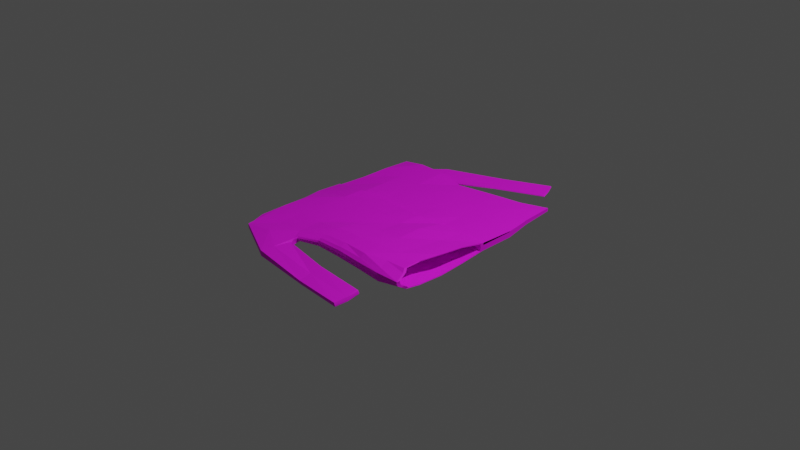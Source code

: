 # Source: jacket.blend  (saved by Blender 2.80.75; exported with 4.5.12 LTS)
import bpy
from mathutils import Matrix  # noqa: F401  (used for matrix-valued properties, if any)

bpy.ops.wm.read_factory_settings(use_empty=True)
scene = bpy.context.scene
scene.name = 'Scene'

# ---- collections
col_collection = bpy.data.collections.new('Collection'); scene.collection.children.link(col_collection)

# ---- images (referenced by path relative to the original .blend; pixels are not part of the script)
import os
ASSET_DIR = os.environ.get("B2B_ASSET_DIR", "")  # directory of the original .blend (textures are referenced by path, not embedded)
HERE = os.path.dirname(os.path.abspath(__file__))  # packed textures are extracted next to this script under _unpacked/

def load_image(name, relpath, width, height, colorspace="sRGB"):
    """Load a texture the original file referenced (path relative to the .blend, or extracted next to this script)."""
    p = next((c for c in (os.path.join(HERE, relpath), os.path.join(ASSET_DIR, relpath)) if relpath and os.path.exists(c)), "")
    if p:
        img = bpy.data.images.load(p, check_existing=True)
        img.name = name
    else:  # same state as the original file: an image datablock whose file is absent (Cycles renders it pink)
        img = bpy.data.images.new(name, width, height)
        img.source = "FILE"
        img.filepath = "//" + (relpath or name)
    img.colorspace_settings.name = colorspace
    return img
img_jacket_png = load_image('jacket.png', 'jacket.png', 1024, 1024, 'sRGB')

# ---- materials (node trees are filled in below, after node groups)
mat_material = bpy.data.materials.new('Material')
mat_material.alpha_threshold = 0.0
mat_material.use_transparent_shadow = False
mat_material.line_color = (0.0, 0.0, 0.0, 1.0)

# ---- material node trees
mat_material.use_nodes = True; mat_material.node_tree.nodes.clear()
_N = mat_material.node_tree.nodes; _L = mat_material.node_tree.links
n0 = _N.new('ShaderNodeOutputMaterial'); n0.name = 'Material Output'; n0.location = (300, 300)
n1 = _N.new('ShaderNodeBsdfPrincipled'); n1.name = 'Principled BSDF'; n1.location = (10, 300)
n1.distribution = 'GGX'
n1.subsurface_method = 'BURLEY'
n1.inputs[2].default_value = 0.7571
n1.inputs[3].default_value = 1.45
n1.inputs[13].default_value = 0.5159
n1.inputs[27].default_value = (0.0, 0.0, 0.0, 1.0)
n1.inputs[28].default_value = 1.0
n2 = _N.new('ShaderNodeTexImage'); n2.name = 'Image Texture'; n2.location = (-280, 280)
n2.image = img_jacket_png
_L.new(n1.outputs[0], n0.inputs[0])
_L.new(n2.outputs[0], n1.inputs[0])
n0.is_active_output = True

# ---- world
world_world = bpy.data.worlds.new('World'); scene.world = world_world
world_world.use_nodes = True; world_world.node_tree.nodes.clear()
_N = world_world.node_tree.nodes; _L = world_world.node_tree.links
n0 = _N.new('ShaderNodeOutputWorld'); n0.name = 'World Output'; n0.location = (300, 300)
n1 = _N.new('ShaderNodeBackground'); n1.name = 'Background'; n1.location = (10, 300)
n1.inputs[0].default_value = (0.05088, 0.05088, 0.05088, 1.0)
_L.new(n1.outputs[0], n0.inputs[0])
n0.is_active_output = True
world_world.color = (0.05088, 0.05088, 0.05088)
world_world.use_sun_shadow = False
world_world.sun_shadow_jitter_overblur = 0.0

# ---- cameras
cam_camera = bpy.data.cameras.new('Camera')
cam_camera.clip_end = 100.0
cam_camera.ortho_scale = 7.314

# ---- lights
light_light = bpy.data.lights.new('Light', 'POINT')
light_light.transmission_factor = 0.0
light_light.energy = 1000.0
light_light.shadow_soft_size = 0.1
light_light.shadow_maximum_resolution = 0.006
light_light.use_absolute_resolution = True

# ---- meshes
me_cube = bpy.data.meshes.new('Cube')
me_cube.from_pydata([(0.8947, 1.26, -0.009977), (0.8947, 1.26, -0.01793), (0.921, -0.8039, 0.09682), (0.9801, -0.8407, -0.08117), (-1.015, 1.068, -0.01607), (-1.014, 1.066, -0.02365), (-0.9333, -0.977, 0.03981), (-0.9661, -0.9685, -0.04733), (-0.9987, 0.742, -0.02013), (-1.013, 0.4524, -0.04204), (-1.071, 0.1565, -0.08546), (-1.058, -0.1319, -0.07289), (-0.9263, -0.4045, -0.04677), (-0.9342, -0.6842, -0.04138), (0.609, 1.162, -0.01793), (0.3835, 1.126, -0.01793), (0.1442, 1.084, -0.01793), (-0.1415, 1.028, -0.01795), (-0.4581, 1.069, 0.0108), (-0.7601, 1.065, 0.01313), (0.8947, 1.26, -0.01111), (0.8947, 1.26, -0.01225), (0.8947, 1.26, -0.01338), (0.8947, 1.26, -0.01452), (0.8947, 1.26, -0.01566), (0.8947, 1.26, -0.01679), (-0.9891, -0.9776, -0.03189), (-0.9955, -0.9828, -0.01793), (-0.9976, -0.9848, -0.005184), (-0.9974, -0.9855, 0.007065), (-0.9941, -0.9852, 0.01918), (-0.9809, -0.9834, 0.03083), (0.9495, -0.8455, 0.07244), (0.9973, -0.9695, 0.04561), (0.9941, -0.9674, 0.01722), (0.9938, -0.9506, -0.00793), (0.9952, -0.9091, -0.03322), (0.9881, -0.8676, -0.05977), (-1.015, 1.068, -0.01724), (-1.015, 1.068, -0.01839), (-1.015, 1.068, -0.0195), (-1.015, 1.068, -0.02059), (-1.015, 1.067, -0.02164), (-1.015, 1.067, -0.02266), (0.6946, -0.8126, 0.09223), (0.459, -0.8755, 0.101), (0.1612, -0.848, 0.08652), (-0.1346, -0.8468, 0.06643), (-0.4084, -0.9577, 0.04475), (-0.7068, -0.9724, 0.03169), (0.9411, 0.8762, 0.01966), (1.001, 0.5543, 0.03367), (1.001, 0.1705, 0.04181), (0.9934, -0.1131, 0.09395), (0.9776, -0.3889, 0.1109), (0.9153, -0.6193, 0.09697), (-0.7105, -0.9687, -0.04987), (-0.4073, -0.9471, -0.04872), (-0.1339, -0.8381, -0.04855), (0.1529, -0.8465, -0.06446), (0.4378, -0.8624, -0.07592), (0.7197, -0.8825, -0.08193), (-0.9777, -0.6859, 0.04121), (-0.9807, -0.4042, 0.03446), (-1.101, -0.1444, -0.01094), (-1.104, 0.151, -0.02241), (-1.033, 0.4477, -0.00471), (-0.9987, 0.742, 0.01966), (-0.7674, 1.077, 0.01939), (-0.4608, 1.079, 0.01705), (-0.1415, 1.028, -0.009997), (0.1442, 1.084, -0.009977), (0.3835, 1.126, -0.009977), (0.609, 1.162, -0.009977), (0.9966, -0.6788, -0.09595), (0.9968, -0.3949, -0.1055), (1.0, -0.1143, -0.07884), (1.001, 0.1705, -0.04223), (1.001, 0.5543, -0.03414), (0.9411, 0.8762, -0.02013), (-0.7617, 1.067, 0.0139), (-0.4588, 1.071, 0.0115), (-0.1415, 1.028, -0.01681), (0.1442, 1.084, -0.01679), (0.3835, 1.126, -0.01679), (0.609, 1.162, -0.01679), (-0.7631, 1.07, 0.01471), (-0.4594, 1.073, 0.01227), (-0.1415, 1.028, -0.01568), (0.1442, 1.084, -0.01566), (0.3835, 1.126, -0.01566), (0.609, 1.162, -0.01566), (-0.7644, 1.072, 0.01555), (-0.4599, 1.075, 0.01311), (-0.1415, 1.028, -0.01454), (0.1442, 1.084, -0.01452), (0.3835, 1.126, -0.01452), (0.609, 1.162, -0.01452), (-0.7655, 1.074, 0.01644), (-0.4603, 1.077, 0.014), (-0.1415, 1.028, -0.01341), (0.1442, 1.084, -0.01338), (0.3835, 1.126, -0.01338), (0.609, 1.162, -0.01338), (-0.7664, 1.075, 0.01737), (-0.4606, 1.078, 0.01496), (-0.1415, 1.028, -0.01227), (0.1442, 1.084, -0.01225), (0.3835, 1.126, -0.01225), (0.609, 1.162, -0.01225), (-0.767, 1.076, 0.01835), (-0.4607, 1.078, 0.01597), (-0.1415, 1.028, -0.01113), (0.1442, 1.084, -0.01111), (0.3835, 1.126, -0.01111), (0.609, 1.162, -0.01111), (0.9411, 0.8762, -0.01445), (1.001, 0.5543, -0.02445), (1.001, 0.1705, -0.03023), (0.6327, 0.1413, -0.02395), (0.6313, -0.6525, -0.02688), (0.6327, 0.1413, -0.02518), (0.9411, 0.8762, -0.008763), (1.001, 0.5543, -0.01477), (1.001, 0.1705, -0.01823), (0.6318, -0.1232, -0.02895), (0.6284, -0.3838, -0.0317), (0.6283, -0.6473, -0.03072), (0.9411, 0.8762, -0.003078), (1.001, 0.5543, -0.005079), (1.001, 0.1705, -0.006234), (0.6106, -0.3782, -0.009407), (0.6253, -0.1221, -0.01116), (0.6326, 0.1413, -0.01653), (0.9411, 0.8762, 0.002606), (1.001, 0.5543, 0.004607), (1.001, 0.1705, 0.005763), (0.627, -0.8612, -0.02425), (0.6257, -0.8997, -0.02165), (0.6259, -0.9153, -0.01906), (0.9411, 0.8762, 0.008291), (1.001, 0.5543, 0.01429), (1.001, 0.1705, 0.01776), (0.6289, -0.9173, -0.01613), (0.5846, -0.8022, -0.01337), (0.5581, -0.7635, -0.01086), (0.9411, 0.8762, 0.01398), (1.001, 0.5543, 0.02398), (1.001, 0.1705, 0.02977), (0.5527, -0.5921, -0.01084), (0.613, -0.7977, -0.02919), (0.6204, -0.8227, -0.02699), (-0.7279, 0.7077, 0.0194), (-0.7129, 0.4562, -0.03414), (-0.7129, 0.1705, -0.04223), (-0.7129, -0.1152, -0.04223), (-0.7129, -0.4009, -0.04223), (-0.7129, -0.6866, -0.04223), (-0.4422, 0.7077, 0.0194), (-0.4272, 0.4562, -0.03414), (-0.4272, 0.1705, -0.04223), (-0.4272, -0.1152, -0.04223), (-0.4272, -0.4009, -0.04223), (-0.4272, -0.6864, -0.04221), (-0.1415, 0.742, -0.02013), (-0.1415, 0.4562, -0.03414), (-0.1415, 0.1705, -0.04223), (-0.1415, -0.1152, -0.04223), (-0.1415, -0.4009, -0.04223), (-0.1413, -0.6813, -0.03104), (0.1442, 0.7979, -0.02013), (0.1442, 0.4562, -0.03414), (0.1442, 0.1705, -0.04223), (0.1442, -0.1152, -0.04223), (0.1442, -0.401, -0.05952), (0.145, -0.6855, -0.06506), (0.3835, 0.84, -0.02013), (0.4299, 0.5121, -0.03414), (0.4299, 0.1705, -0.04223), (0.4246, -0.1168, -0.03122), (0.4297, -0.4017, -0.07362), (0.4298, -0.6863, -0.07374), (0.609, 0.8762, -0.02013), (0.7156, 0.5543, -0.03414), (0.7156, 0.1705, -0.04223), (0.7148, -0.1143, -0.04035), (0.7154, -0.401, -0.07363), (0.7156, -0.6866, -0.074), (-0.9828, -0.6836, -0.03075), (-0.9948, -0.4062, -0.04091), (-1.07, -0.1357, -0.0674), (-1.078, 0.1554, -0.07833), (-1.018, 0.4514, -0.03475), (-0.9987, 0.742, -0.01445), (-0.9948, -0.6836, -0.01848), (-1.017, -0.4074, -0.03163), (-1.08, -0.1386, -0.06055), (-1.085, 0.1545, -0.07065), (-1.022, 0.4503, -0.02756), (-0.9987, 0.742, -0.008763), (-0.9977, -0.6839, -0.006302), (-1.025, -0.4081, -0.0209), (-1.088, -0.1408, -0.0524), (-1.091, 0.1537, -0.06236), (-1.026, 0.4493, -0.02026), (-0.9987, 0.742, -0.003078), (-0.9984, -0.6842, 0.005758), (-1.027, -0.4083, -0.008951), (-1.093, -0.1424, -0.0432), (-1.096, 0.1528, -0.05341), (-1.03, 0.4484, -0.0127), (-0.9987, 0.742, 0.002606), (-0.9986, -0.6847, 0.01786), (-1.024, -0.4078, 0.004412), (-1.097, -0.1434, -0.03314), (-1.102, 0.1515, -0.0335), (-0.9987, 0.742, 0.008291), (-0.9961, -0.6852, 0.02995), (-1.018, -0.4063, 0.0195), (-1.099, -0.1441, -0.02237), (-0.9987, 0.742, 0.01398), (0.7214, -0.9488, -0.06374), (0.4384, -0.9294, -0.05959), (0.1539, -0.916, -0.05115), (-0.1322, -0.9136, -0.04253), (-0.3701, -0.9906, -0.04182), (0.7174, -0.9688, -0.03409), (0.4339, -0.9564, -0.03377), (0.1506, -0.9446, -0.02904), (-0.1342, -0.9434, -0.02533), (-0.3567, -1.012, -0.02863), (0.715, -0.9728, -0.009689), (0.4308, -0.9669, -0.006877), (0.1465, -0.955, -0.003394), (-0.137, -0.954, -0.004287), (-0.3458, -1.03, -0.0114), (0.7145, -0.9732, 0.01219), (0.4319, -0.9665, 0.01655), (0.1457, -0.9553, 0.02175), (-0.138, -0.9553, 0.01667), (-0.3366, -1.043, 0.006817), (0.7178, -0.9646, 0.03404), (0.4361, -0.9581, 0.03931), (0.1517, -0.945, 0.04499), (-0.1364, -0.9461, 0.03566), (-0.3306, -1.048, 0.02388), (0.7344, -0.9171, 0.06411), (0.4503, -0.9248, 0.066), (0.1605, -0.9149, 0.06765), (-0.134, -0.9173, 0.05262), (-0.3335, -1.038, 0.03901), (0.7156, 0.1705, 0.04175), (0.7082, -0.1116, 0.06222), (0.7091, -0.4032, 0.08903), (0.6899, -0.6375, 0.1061), (0.4299, 0.1705, 0.04178), (0.4122, -0.1176, 0.07899), (0.4263, -0.3997, 0.07831), (0.4248, -0.6494, 0.09855), (0.1692, 0.09892, 0.05805), (0.1442, -0.1152, 0.04175), (0.1432, -0.4003, 0.05705), (0.1399, -0.6639, 0.08639), (-0.1226, 0.1291, 0.04846), (-0.1415, -0.1152, 0.04175), (-0.1415, -0.4009, 0.04175), (-0.1393, -0.6706, 0.07471), (-0.4083, 0.1291, 0.04846), (-0.4272, -0.1152, 0.04175), (-0.4272, -0.4009, 0.04175), (-0.4272, -0.6866, 0.04175), (-0.688, 0.09892, 0.05805), (-0.7129, -0.1152, 0.04175), (-0.7129, -0.4009, 0.04175), (-0.7129, -0.6866, 0.04175), (0.9882, -0.8328, -0.05542), (0.9809, -0.8079, -0.07529), (0.9206, -0.6022, 0.09012), (0.9259, -0.7736, 0.08998), (0.9524, -0.8123, 0.06734), (0.9968, -0.9274, 0.04243), (0.9938, -0.9255, 0.01607), (0.9936, -0.9098, -0.007285), (0.9948, -0.8713, -0.03077), (1.001, 0.1312, 0.0389), (0.9932, -0.1322, 0.08731), (0.9785, -0.3883, 0.1031), (0.9962, -0.6575, -0.08901), (0.9963, -0.3939, -0.09792), (0.9997, -0.1333, -0.07313), (1.001, 0.1311, -0.03913), (1.001, 0.1311, -0.02799), (1.001, 0.1311, -0.01685), (1.001, 0.1311, -0.00571), (1.001, 0.1311, 0.005429), (1.001, 0.1311, 0.01657), (1.001, 0.1312, 0.02772), (0.6322, -0.1235, -0.02656), (0.6268, -0.3817, -0.03089), (0.6323, -0.6546, -0.02395), (0.6327, 0.1413, -0.02271), (0.6326, -0.124, -0.02403), (0.6273, -0.3823, -0.02837), (0.6315, -0.6546, -0.02164), (0.6327, 0.1413, -0.02147), (0.6324, -0.1239, -0.02185), (0.6302, -0.3867, -0.0229), (0.6301, -0.6547, -0.0192), (0.6327, 0.1413, -0.02024), (0.632, -0.1235, -0.01963), (0.6295, -0.3875, -0.01953), (0.627, -0.6547, -0.01626), (0.6327, 0.1413, -0.019), (0.6314, -0.123, -0.01736), (0.625, -0.3848, -0.01669), (0.5801, -0.6103, -0.01328), (0.6327, 0.1413, -0.01777), (0.6306, -0.1225, -0.01503), (0.6117, -0.374, -0.0136), (-0.8941, -1.222, 0.02648), (-0.8947, -1.221, 0.03877), (-0.6163, -1.168, 0.05106), (-0.8655, -1.173, -0.04063), (-0.8887, -1.211, -0.02799), (-0.8917, -1.218, -0.01582), (-0.8933, -1.221, -0.00529), (-0.8939, -1.222, 0.004842), (-0.894, -1.222, 0.01528), (-0.3395, -1.081, 0.03213), (-0.6172, -1.161, -0.0452), (-0.336, -1.084, -0.03297), (-0.3325, -1.094, -0.02747), (-0.332, -1.098, -0.01776), (-0.3328, -1.1, -0.006025), (-0.3335, -1.1, 0.005958), (-0.3335, -1.099, 0.01716), (-0.3339, -1.094, 0.02679), (-0.3758, -1.458, 0.01106), (-0.3768, -1.458, 0.02178), (-0.343, -1.325, 0.03068), (-0.3895, -1.447, -0.04879), (-0.3771, -1.457, -0.03678), (-0.3751, -1.458, -0.02598), (-0.3745, -1.458, -0.01671), (-0.3746, -1.458, -0.00783), (-0.3751, -1.458, 0.001292), (-0.3241, -1.14, 0.01758), (-0.3418, -1.328, -0.05356), (-0.3186, -1.14, -0.04735), (-0.3135, -1.138, -0.04163), (-0.3119, -1.138, -0.03184), (-0.3119, -1.138, -0.02008), (-0.3126, -1.138, -0.008115), (-0.3139, -1.137, 0.003031), (-0.3167, -1.137, 0.01254), (0.2656, -1.5, -0.03654), (0.2625, -1.502, -0.02983), (0.2603, -1.367, -0.01011), (0.2622, -1.485, -0.07998), (0.2736, -1.493, -0.0685), (0.2735, -1.495, -0.06074), (0.2723, -1.497, -0.05445), (0.2705, -1.498, -0.04862), (0.2682, -1.499, -0.04275), (0.241, -1.239, 0.01116), (0.2745, -1.36, -0.05473), (0.2588, -1.229, -0.02971), (0.2618, -1.226, -0.0239), (0.2611, -1.226, -0.01681), (0.2587, -1.228, -0.009063), (0.2557, -1.23, -0.001406), (0.2523, -1.231, 0.005511), (0.2479, -1.233, 0.01078), (0.8023, -1.542, -0.0278), (0.8, -1.543, -0.0207), (0.8119, -1.408, -0.007853), (0.7949, -1.529, -0.07125), (0.8069, -1.537, -0.06081), (0.8077, -1.539, -0.05301), (0.8071, -1.54, -0.04655), (0.8059, -1.541, -0.04049), (0.8043, -1.542, -0.03434), (0.8065, -1.278, 0.008908), (0.8211, -1.404, -0.05415), (0.82, -1.271, -0.03426), (0.8215, -1.404, -0.04821), (0.8238, -1.269, -0.02897), (0.821, -1.405, -0.04327), (0.8239, -1.269, -0.02184), (0.8193, -1.406, -0.03481), (0.8224, -1.27, -0.01379), (0.8175, -1.406, -0.02707), (0.8203, -1.271, -0.005756), (0.8158, -1.407, -0.02013), (0.8176, -1.272, 0.001593), (0.8145, -1.407, -0.01418), (0.8137, -1.273, 0.00744), (-0.8894, 0.5991, -0.004553), (-0.919, 0.5869, -0.02879), (-0.9434, 0.5862, -0.02439), (-0.9509, 0.5876, -0.02045), (-0.9533, 0.5877, -0.0169), (-0.953, 0.5874, -0.01352), (-0.9496, 0.5872, -0.01019), (-0.9364, 0.5892, -0.006995), (-0.3907, 0.7639, -0.00228), (-0.6757, 0.6745, -0.006304), (-0.6796, 0.6766, -0.02881), (-0.3879, 0.7622, -0.02821), (-0.3681, 0.8152, -0.0252), (-0.3627, 0.8386, -0.02104), (-0.3583, 0.8576, -0.01586), (-0.354, 0.8719, -0.01051), (-0.3496, 0.8769, -0.005696), (-0.3487, 0.8656, -0.001773), (-0.9383, 0.8425, -0.002362), (-0.9383, 0.8406, 0.0009992), (-0.6588, 0.8872, 0.003856), (-0.8958, 0.8121, -0.02189), (-0.9307, 0.8388, -0.01757), (-0.9356, 0.8432, -0.01407), (-0.9379, 0.8446, -0.01111), (-0.9387, 0.8446, -0.008301), (-0.9386, 0.8438, -0.005429), (-0.3695, 0.9044, -0.002665), (-0.6592, 0.8885, -0.02276), (-0.3685, 0.9135, -0.02049), (-0.3686, 0.9235, -0.01873), (-0.3694, 0.9269, -0.01596), (-0.3705, 0.9272, -0.0127), (-0.3709, 0.9261, -0.009403), (-0.3702, 0.9238, -0.006359), (-0.3688, 0.9186, -0.00382), (-0.5351, 1.245, 0.0002921), (-0.5359, 1.244, 0.003236), (-0.4579, 1.131, 0.00266), (-0.5457, 1.235, -0.01643), (-0.5371, 1.248, -0.01288), (-0.5353, 1.248, -0.009886), (-0.5347, 1.248, -0.007327), (-0.5346, 1.247, -0.004887), (-0.5348, 1.246, -0.002386), (-0.376, 0.9662, -0.005235), (-0.4596, 1.141, -0.02042), (-0.3722, 0.9735, -0.02307), (-0.3665, 0.9728, -0.02153), (-0.3646, 0.9719, -0.01885), (-0.3644, 0.9709, -0.01562), (-0.3648, 0.9696, -0.01233), (-0.3656, 0.968, -0.009281), (-0.3681, 0.9664, -0.006672), (0.04997, 1.512, -0.01012), (0.04667, 1.512, -0.008245), (0.0921, 1.384, -0.006003), (0.0511, 1.501, -0.02242), (0.05927, 1.511, -0.01905), (0.05871, 1.512, -0.01687), (0.05719, 1.513, -0.01511), (0.05516, 1.513, -0.01349), (0.05275, 1.513, -0.01185), (0.1192, 1.256, -0.003221), (0.1069, 1.386, -0.01839), (0.1385, 1.256, -0.01464), (0.1422, 1.254, -0.01309), (0.1416, 1.254, -0.01114), (0.139, 1.254, -0.00898), (0.1358, 1.254, -0.006842), (0.1321, 1.253, -0.004914), (0.1275, 1.253, -0.00343), (0.5385, 1.738, -0.005331), (0.536, 1.738, -0.003359), (0.5946, 1.615, -0.002978), (0.5353, 1.727, -0.01761), (0.5438, 1.738, -0.01451), (0.5441, 1.739, -0.01232), (0.5433, 1.739, -0.01052), (0.542, 1.739, -0.008844), (0.5404, 1.739, -0.007141), (0.6353, 1.49, -0.001445), (0.6035, 1.618, -0.01576), (0.6494, 1.492, -0.01343), (0.6042, 1.618, -0.01414), (0.6539, 1.491, -0.01202), (0.6036, 1.618, -0.01277), (0.6542, 1.49, -0.01006), (0.6018, 1.617, -0.01042), (0.6526, 1.49, -0.007831), (0.6001, 1.617, -0.008283), (0.6503, 1.489, -0.0056), (0.5985, 1.616, -0.006368), (0.6476, 1.489, -0.003565), (0.5974, 1.615, -0.004741), (0.6437, 1.488, -0.001936), (-0.9988, 0.7424, 0.02102), (-1.015, 1.07, 0.0007307), (0.6088, 1.163, 0.01125), (0.8946, 1.262, 0.0159), (0.941, 0.8765, 0.02736), (1.001, 0.5542, 0.02615), (1.001, 0.1705, 0.01616), (-0.7675, 1.077, 0.03658), (-0.4609, 1.079, 0.03432), (-0.1416, 1.029, 0.004891), (0.1441, 1.085, 0.007547), (0.3833, 1.127, 0.009538), (0.6088, 0.8765, 0.02736), (0.7155, 0.5542, 0.02615), (0.7155, 0.1705, 0.0161), (0.3833, 0.7982, 0.02366), (0.4298, 0.4563, 0.02152), (0.4298, 0.1705, 0.01613), (0.1441, 0.7424, 0.02102), (0.1441, 0.4563, 0.02152), (0.169, 0.09892, 0.0324), (-0.1417, 0.7424, 0.02102), (-0.1417, 0.4563, 0.02152), (-0.1227, 0.1291, 0.02281), (-0.4423, 0.7082, 0.0194), (-0.4274, 0.4563, 0.02152), (-0.4084, 0.1291, 0.02281), (-0.728, 0.7082, 0.0194), (-0.7131, 0.4563, 0.02152), (-0.6881, 0.09892, 0.0324)], [], [(274, 62, 6, 49), (31, 30, 327, 319), (220, 67, 4, 38), (187, 74, 3, 61), (307, 311, 143, 139), (115, 73, 0, 20), (14, 85, 25, 1), (85, 91, 24, 25), (91, 97, 23, 24), (97, 103, 22, 23), (103, 109, 21, 22), (109, 115, 20, 21), (5, 43, 80, 19), (19, 80, 81, 18), (18, 81, 82, 17), (17, 82, 83, 16), (16, 83, 84, 15), (15, 84, 85, 14), (43, 42, 86, 80), (80, 86, 87, 81), (81, 87, 88, 82), (82, 88, 89, 83), (83, 89, 90, 84), (84, 90, 91, 85), (42, 41, 92, 86), (86, 92, 93, 87), (87, 93, 94, 88), (88, 94, 95, 89), (89, 95, 96, 90), (90, 96, 97, 91), (41, 40, 98, 92), (92, 98, 99, 93), (93, 99, 100, 94), (94, 100, 101, 95), (95, 101, 102, 96), (96, 102, 103, 97), (40, 39, 104, 98), (98, 104, 105, 99), (99, 105, 106, 100), (100, 106, 107, 101), (101, 107, 108, 102), (102, 108, 109, 103), (39, 38, 110, 104), (104, 110, 111, 105), (105, 111, 112, 106), (106, 112, 113, 107), (107, 113, 114, 108), (108, 114, 115, 109), (38, 4, 68, 110), (110, 68, 69, 111), (111, 69, 70, 112), (112, 70, 71, 113), (113, 71, 72, 114), (114, 72, 73, 115), (303, 307, 139, 138), (299, 303, 138, 137), (120, 299, 137, 151), (127, 120, 151, 150), (315, 149, 145, 144), (32, 33, 280, 279), (1, 25, 116, 79), (79, 116, 117, 78), (78, 117, 118, 77), (54, 55, 277, 286), (55, 2, 278, 277), (76, 77, 290, 289), (25, 24, 122, 116), (116, 122, 123, 117), (117, 123, 124, 118), (136, 142, 295, 294), (2, 32, 279, 278), (53, 54, 286, 285), (24, 23, 128, 122), (122, 128, 129, 123), (123, 129, 130, 124), (75, 76, 289, 288), (52, 53, 285, 284), (142, 148, 296, 295), (23, 22, 134, 128), (128, 134, 135, 129), (129, 135, 136, 130), (74, 75, 288, 287), (77, 118, 291, 290), (3, 74, 287, 276), (22, 21, 140, 134), (134, 140, 141, 135), (135, 141, 142, 136), (36, 37, 275, 283), (37, 3, 276, 275), (148, 52, 284, 296), (21, 20, 146, 140), (140, 146, 147, 141), (141, 147, 148, 142), (118, 124, 292, 291), (35, 36, 283, 282), (34, 35, 282, 281), (20, 0, 50, 146), (146, 50, 51, 147), (147, 51, 52, 148), (124, 130, 293, 292), (33, 34, 281, 280), (130, 136, 294, 293), (13, 157, 56, 7), (157, 163, 57, 56), (163, 169, 58, 57), (169, 175, 59, 58), (175, 181, 60, 59), (181, 187, 61, 60), (5, 19, 152, 8), (8, 152, 153, 9), (9, 153, 154, 10), (10, 154, 155, 11), (11, 155, 156, 12), (12, 156, 157, 13), (19, 18, 158, 152), (152, 158, 159, 153), (153, 159, 160, 154), (154, 160, 161, 155), (155, 161, 162, 156), (156, 162, 163, 157), (18, 17, 164, 158), (158, 164, 165, 159), (159, 165, 166, 160), (160, 166, 167, 161), (161, 167, 168, 162), (162, 168, 169, 163), (17, 16, 170, 164), (164, 170, 171, 165), (165, 171, 172, 166), (166, 172, 173, 167), (167, 173, 174, 168), (168, 174, 175, 169), (16, 15, 176, 170), (170, 176, 177, 171), (171, 177, 178, 172), (172, 178, 179, 173), (173, 179, 180, 174), (174, 180, 181, 175), (15, 14, 182, 176), (176, 182, 183, 177), (177, 183, 184, 178), (178, 184, 185, 179), (179, 185, 186, 180), (180, 186, 187, 181), (14, 1, 79, 182), (182, 79, 78, 183), (183, 78, 77, 184), (184, 77, 76, 185), (185, 76, 75, 186), (186, 75, 74, 187), (8, 193, 43, 5), (193, 199, 42, 43), (199, 205, 41, 42), (205, 211, 40, 41), (211, 216, 39, 40), (216, 220, 38, 39), (7, 26, 188, 13), (13, 188, 189, 12), (12, 189, 190, 11), (11, 190, 191, 10), (10, 191, 192, 9), (9, 192, 193, 8), (26, 27, 194, 188), (188, 194, 195, 189), (189, 195, 196, 190), (190, 196, 197, 191), (191, 197, 198, 192), (192, 198, 199, 193), (27, 28, 200, 194), (194, 200, 201, 195), (195, 201, 202, 196), (196, 202, 203, 197), (197, 203, 204, 198), (198, 204, 205, 199), (28, 29, 206, 200), (200, 206, 207, 201), (201, 207, 208, 202), (202, 208, 209, 203), (203, 209, 210, 204), (204, 210, 211, 205), (29, 30, 212, 206), (206, 212, 213, 207), (207, 213, 214, 208), (208, 214, 215, 209), (209, 215, 66, 210), (210, 66, 216, 211), (30, 31, 217, 212), (212, 217, 218, 213), (213, 218, 219, 214), (214, 219, 215), (66, 220, 216), (31, 6, 62, 217), (217, 62, 63, 218), (218, 63, 64, 219), (219, 64, 65, 215), (66, 67, 220), (30, 29, 326, 327), (230, 235, 333, 332), (29, 28, 325, 326), (6, 31, 319, 320), (235, 240, 334, 333), (28, 27, 324, 325), (3, 37, 221, 61), (61, 221, 222, 60), (60, 222, 223, 59), (59, 223, 224, 58), (58, 224, 225, 57), (56, 57, 330, 329), (37, 36, 226, 221), (221, 226, 227, 222), (222, 227, 228, 223), (223, 228, 229, 224), (224, 229, 230, 225), (240, 245, 335, 334), (36, 35, 231, 226), (226, 231, 232, 227), (227, 232, 233, 228), (228, 233, 234, 229), (229, 234, 235, 230), (27, 26, 323, 324), (35, 34, 236, 231), (231, 236, 237, 232), (232, 237, 238, 233), (233, 238, 239, 234), (234, 239, 240, 235), (48, 49, 321, 328), (34, 33, 241, 236), (236, 241, 242, 237), (237, 242, 243, 238), (238, 243, 244, 239), (239, 244, 245, 240), (7, 56, 329, 322), (33, 32, 246, 241), (241, 246, 247, 242), (242, 247, 248, 243), (243, 248, 249, 244), (244, 249, 250, 245), (26, 7, 322, 323), (32, 2, 44, 246), (246, 44, 45, 247), (247, 45, 46, 248), (248, 46, 47, 249), (249, 47, 48, 250), (245, 250, 336, 335), (55, 254, 44, 2), (254, 258, 45, 44), (258, 262, 46, 45), (262, 266, 47, 46), (266, 270, 48, 47), (270, 274, 49, 48), (271, 267, 519, 522), (251, 52, 499, 507), (52, 251, 252, 53), (53, 252, 253, 54), (54, 253, 254, 55), (69, 68, 500, 501), (65, 271, 522, 215), (68, 4, 494, 500), (251, 255, 256, 252), (252, 256, 257, 253), (253, 257, 258, 254), (255, 251, 507, 510), (67, 66, 493), (52, 51, 498, 499), (255, 259, 260, 256), (256, 260, 261, 257), (257, 261, 262, 258), (259, 255, 510, 513), (51, 50, 497, 498), (259, 263, 264, 260), (260, 264, 265, 261), (261, 265, 266, 262), (73, 72, 504, 495), (0, 73, 495, 496), (263, 259, 513, 516), (263, 267, 268, 264), (264, 268, 269, 265), (265, 269, 270, 266), (50, 0, 496, 497), (72, 71, 503, 504), (4, 67, 493, 494), (267, 271, 272, 268), (268, 272, 273, 269), (269, 273, 274, 270), (267, 263, 516, 519), (71, 70, 502, 503), (70, 69, 501, 502), (271, 65, 64, 272), (272, 64, 63, 273), (273, 63, 62, 274), (280, 281, 139, 143), (296, 284, 133, 316), (276, 287, 127, 150), (294, 295, 312, 308), (279, 280, 143, 144), (286, 277, 149, 131), (292, 293, 304, 300), (278, 279, 144, 145), (290, 291, 119, 121), (285, 286, 131, 132), (277, 278, 145, 149), (284, 285, 132, 133), (275, 276, 150, 151), (295, 296, 316, 312), (283, 275, 151, 137), (289, 290, 121, 125), (293, 294, 308, 304), (282, 283, 137, 138), (291, 292, 300, 119), (288, 289, 125, 126), (281, 282, 138, 139), (287, 288, 126, 127), (311, 315, 144, 143), (121, 119, 297, 125), (125, 297, 298, 126), (126, 298, 120, 127), (119, 300, 301, 297), (297, 301, 302, 298), (298, 302, 299, 120), (300, 304, 305, 301), (301, 305, 306, 302), (302, 306, 303, 299), (304, 308, 309, 305), (305, 309, 310, 306), (306, 310, 307, 303), (308, 312, 313, 309), (309, 313, 314, 310), (310, 314, 311, 307), (312, 316, 317, 313), (313, 317, 318, 314), (314, 318, 315, 311), (316, 133, 132, 317), (317, 132, 131, 318), (318, 131, 149, 315), (335, 336, 354, 353), (324, 323, 341, 342), (331, 332, 350, 349), (329, 330, 348, 347), (323, 322, 340, 341), (322, 329, 347, 340), (334, 335, 353, 352), (321, 320, 338, 339), (330, 331, 349, 348), (328, 321, 339, 346), (320, 319, 337, 338), (319, 327, 345, 337), (333, 334, 352, 351), (327, 326, 344, 345), (225, 230, 332, 331), (49, 6, 320, 321), (250, 48, 328, 336), (57, 225, 331, 330), (343, 342, 360, 361), (353, 354, 372, 371), (342, 341, 359, 360), (349, 350, 368, 367), (347, 348, 366, 365), (341, 340, 358, 359), (340, 347, 365, 358), (352, 353, 371, 370), (339, 338, 356, 357), (348, 349, 367, 366), (346, 339, 357, 364), (338, 337, 355, 356), (337, 345, 363, 355), (351, 352, 370, 369), (325, 324, 342, 343), (332, 333, 351, 350), (326, 325, 343, 344), (336, 328, 346, 354), (372, 364, 382, 396), (362, 361, 379, 380), (368, 369, 390, 388), (361, 360, 378, 379), (371, 372, 396, 394), (360, 359, 377, 378), (367, 368, 388, 386), (365, 366, 384, 383), (359, 358, 376, 377), (358, 365, 383, 376), (370, 371, 394, 392), (357, 356, 374, 375), (366, 367, 386, 384), (364, 357, 375, 382), (350, 351, 369, 368), (344, 343, 361, 362), (354, 346, 364, 372), (345, 344, 362, 363), (395, 375, 374, 373), (383, 385, 377, 376), (385, 387, 378, 377), (387, 389, 379, 378), (389, 391, 380, 379), (391, 393, 381, 380), (393, 395, 373, 381), (384, 386, 385, 383), (386, 388, 387, 385), (388, 390, 389, 387), (390, 392, 391, 389), (392, 394, 393, 391), (394, 396, 395, 393), (396, 382, 375, 395), (363, 362, 380, 381), (369, 370, 392, 390), (355, 363, 381, 373), (356, 355, 373, 374), (404, 403, 423, 415), (403, 402, 422, 423), (410, 411, 429, 428), (402, 401, 421, 422), (397, 404, 415, 416), (411, 412, 430, 429), (401, 400, 420, 421), (407, 408, 426, 425), (412, 413, 431, 430), (400, 399, 419, 420), (405, 406, 417, 424), (398, 407, 425, 418), (399, 398, 418, 419), (413, 414, 432, 431), (431, 432, 450, 449), (420, 419, 437, 438), (427, 428, 446, 445), (425, 426, 444, 443), (419, 418, 436, 437), (418, 425, 443, 436), (430, 431, 449, 448), (417, 416, 434, 435), (426, 427, 445, 444), (424, 417, 435, 442), (416, 415, 433, 434), (415, 423, 441, 433), (429, 430, 448, 447), (423, 422, 440, 441), (409, 410, 428, 427), (406, 397, 416, 417), (414, 405, 424, 432), (408, 409, 427, 426), (439, 438, 456, 457), (449, 450, 468, 467), (438, 437, 455, 456), (445, 446, 464, 463), (443, 444, 462, 461), (437, 436, 454, 455), (436, 443, 461, 454), (448, 449, 467, 466), (435, 434, 452, 453), (444, 445, 463, 462), (442, 435, 453, 460), (434, 433, 451, 452), (433, 441, 459, 451), (447, 448, 466, 465), (421, 420, 438, 439), (428, 429, 447, 446), (422, 421, 439, 440), (432, 424, 442, 450), (468, 460, 478, 492), (458, 457, 475, 476), (464, 465, 486, 484), (457, 456, 474, 475), (467, 468, 492, 490), (456, 455, 473, 474), (463, 464, 484, 482), (461, 462, 480, 479), (455, 454, 472, 473), (454, 461, 479, 472), (466, 467, 490, 488), (453, 452, 470, 471), (462, 463, 482, 480), (460, 453, 471, 478), (446, 447, 465, 464), (440, 439, 457, 458), (450, 442, 460, 468), (441, 440, 458, 459), (491, 471, 470, 469), (479, 481, 473, 472), (481, 483, 474, 473), (483, 485, 475, 474), (485, 487, 476, 475), (487, 489, 477, 476), (489, 491, 469, 477), (480, 482, 481, 479), (482, 484, 483, 481), (484, 486, 485, 483), (486, 488, 487, 485), (488, 490, 489, 487), (490, 492, 491, 489), (492, 478, 471, 491), (459, 458, 476, 477), (465, 466, 488, 486), (451, 459, 477, 469), (452, 451, 469, 470), (496, 495, 505, 497), (497, 505, 506, 498), (498, 506, 507, 499), (495, 504, 508, 505), (505, 508, 509, 506), (506, 509, 510, 507), (504, 503, 511, 508), (508, 511, 512, 509), (509, 512, 513, 510), (503, 502, 514, 511), (511, 514, 515, 512), (512, 515, 516, 513), (502, 501, 517, 514), (514, 517, 518, 515), (515, 518, 519, 516), (501, 500, 520, 517), (517, 520, 521, 518), (518, 521, 522, 519), (500, 494, 493, 520), (520, 493, 66, 521), (521, 66, 215, 522)])
_uv = me_cube.uv_layers.new(name='UVMap')
_uv.uv.foreach_set('vector', [0.6547, 0.8302, 0.6687, 0.8819, 0.5478, 0.8632, 0.536, 0.8277, 0.5073, 0.0744, 0.5076, 0.07212, 0.5623, 0.06844, 0.5623, 0.07094, 0.1155, 0.07425, 0.1155, 0.07552, 0.04122, 0.06855, 0.04116, 0.06829, -0.1069, 1.723, -0.1072, 1.81, -0.1578, 1.804, -0.1685, 1.722, 0.361, 0.05199, 0.361, 0.05264, 0.3015, 0.05276, 0.302, 0.05209, 0.8974, 0.09426, 0.8974, 0.09401, 0.9648, 0.09207, 0.9648, 0.09233, 0.8975, 0.09579, 0.8975, 0.09553, 0.9648, 0.0936, 0.9648, 0.09386, 0.8975, 0.09553, 0.8975, 0.09528, 0.9648, 0.09335, 0.9648, 0.0936, 0.8975, 0.09528, 0.8975, 0.09503, 0.9648, 0.09309, 0.9648, 0.09335, 0.8975, 0.09503, 0.8975, 0.09477, 0.9648, 0.09284, 0.9648, 0.09309, 0.8975, 0.09477, 0.8974, 0.09452, 0.9648, 0.09258, 0.9648, 0.09284, 0.8974, 0.09452, 0.8974, 0.09426, 0.9648, 0.09233, 0.9648, 0.09258, 0.4601, 1.203, 0.4605, 1.203, 0.4585, 1.281, 0.4577, 1.282, 0.4577, 1.282, 0.4585, 1.281, 0.4569, 1.375, 0.4561, 1.375, 0.4561, 1.375, 0.4569, 1.375, 0.4401, 1.473, 0.4401, 1.473, 0.7244, 0.09978, 0.7244, 0.09953, 0.7905, 0.09796, 0.7905, 0.09822, 0.7905, 0.09822, 0.7905, 0.09796, 0.8456, 0.0967, 0.8456, 0.09695, 0.8456, 0.09695, 0.8456, 0.0967, 0.8975, 0.09553, 0.8975, 0.09579, 0.4605, 1.203, 0.4607, 1.203, 0.4593, 1.281, 0.4585, 1.281, 0.4585, 1.281, 0.4593, 1.281, 0.4576, 1.375, 0.4569, 1.375, 0.4569, 1.375, 0.4576, 1.375, 0.4401, 1.473, 0.4401, 1.473, 0.7244, 0.09953, 0.7244, 0.09927, 0.7904, 0.09771, 0.7905, 0.09796, 0.7905, 0.09796, 0.7904, 0.09771, 0.8456, 0.09644, 0.8456, 0.0967, 0.8456, 0.0967, 0.8456, 0.09644, 0.8975, 0.09528, 0.8975, 0.09553, 0.4607, 1.203, 0.4609, 1.203, 0.46, 1.281, 0.4593, 1.281, 0.4593, 1.281, 0.46, 1.281, 0.4582, 1.375, 0.4576, 1.375, 0.6542, 0.0938, 0.6541, 0.0936, 0.7244, 0.09902, 0.7244, 0.09927, 0.7244, 0.09927, 0.7244, 0.09902, 0.7904, 0.09745, 0.7904, 0.09771, 0.7904, 0.09771, 0.7904, 0.09745, 0.8456, 0.09619, 0.8456, 0.09644, 0.8456, 0.09644, 0.8456, 0.09619, 0.8975, 0.09503, 0.8975, 0.09528, 0.4609, 1.203, 0.461, 1.203, 0.4606, 1.28, 0.46, 1.281, 0.46, 1.281, 0.4606, 1.28, 0.4587, 1.375, 0.4582, 1.375, 0.6541, 0.0936, 0.6541, 0.09339, 0.7244, 0.09876, 0.7244, 0.09902, 0.7244, 0.09902, 0.7244, 0.09876, 0.7904, 0.0972, 0.7904, 0.09745, 0.7904, 0.09745, 0.7904, 0.0972, 0.8456, 0.09593, 0.8456, 0.09619, 0.8456, 0.09619, 0.8456, 0.09593, 0.8975, 0.09477, 0.8975, 0.09503, 0.5291, 0.1031, 0.5291, 0.1028, 0.5851, 0.0938, 0.5853, 0.09402, 0.4606, 1.28, 0.4611, 1.28, 0.459, 1.375, 0.4587, 1.375, 0.6541, 0.09339, 0.654, 0.09317, 0.7244, 0.09851, 0.7244, 0.09876, 0.7244, 0.09876, 0.7244, 0.09851, 0.7904, 0.09695, 0.7904, 0.0972, 0.7904, 0.0972, 0.7904, 0.09695, 0.8456, 0.09568, 0.8456, 0.09593, 0.8456, 0.09593, 0.8456, 0.09568, 0.8974, 0.09452, 0.8975, 0.09477, 0.5291, 0.1028, 0.5291, 0.1025, 0.585, 0.09357, 0.5851, 0.0938, 0.5851, 0.0938, 0.585, 0.09357, 0.654, 0.09294, 0.654, 0.09317, 0.654, 0.09317, 0.654, 0.09294, 0.7244, 0.09826, 0.7244, 0.09851, 0.7244, 0.09851, 0.7244, 0.09826, 0.7904, 0.09669, 0.7904, 0.09695, 0.7904, 0.09695, 0.7904, 0.09669, 0.8456, 0.09542, 0.8456, 0.09568, 0.8456, 0.09568, 0.8456, 0.09542, 0.8974, 0.09426, 0.8974, 0.09452, 0.5291, 0.1025, 0.5291, 0.1023, 0.585, 0.09333, 0.585, 0.09357, 0.585, 0.09357, 0.585, 0.09333, 0.654, 0.09269, 0.654, 0.09294, 0.654, 0.09294, 0.654, 0.09269, 0.7244, 0.098, 0.7244, 0.09826, 0.7244, 0.09826, 0.7244, 0.098, 0.7904, 0.09644, 0.7904, 0.09669, 0.7904, 0.09669, 0.7904, 0.09644, 0.8456, 0.09517, 0.8456, 0.09542, 0.8456, 0.09542, 0.8456, 0.09517, 0.8974, 0.09401, 0.8974, 0.09426, 0.361, 0.05145, 0.361, 0.05199, 0.302, 0.05209, 0.3055, 0.05151, 0.361, 0.05093, 0.361, 0.05145, 0.3055, 0.05151, 0.3143, 0.05091, 0.5401, 0.101, 0.5397, 0.1012, 0.4927, 0.1012, 0.5014, 0.0995, 0.5413, 0.1003, 0.5401, 0.101, 0.5014, 0.0995, 0.507, 0.0977, -0.4704, 0.1352, -0.4766, 0.1393, -0.4753, 0.1004, -0.4693, 0.09164, 0.5926, 0.1352, 0.5385, 0.1338, 0.5559, 0.1341, 0.6101, 0.1279, 0.5616, 0.009492, 0.5616, 0.009746, 0.4739, 0.01374, 0.4738, 0.01247, 0.4738, 0.01247, 0.4739, 0.01374, 0.3999, 0.01449, 0.3998, 0.01232, 0.3998, 0.01232, 0.3999, 0.01449, 0.313, 0.01649, 0.3128, 0.0138, 0.188, 0.05284, 0.1367, 0.05147, 0.1405, 0.04981, 0.188, 0.05108, 0.1367, 0.05147, 0.09486, 0.05304, 0.1016, 0.05127, 0.1405, 0.04981, 0.2481, 0.008044, 0.3128, 0.0138, 0.304, 0.01483, 0.2438, 0.009485, 0.5616, 0.009746, 0.5616, 0.01, 0.4739, 0.01502, 0.4739, 0.01374, 0.4739, 0.01374, 0.4739, 0.01502, 0.4, 0.01666, 0.3999, 0.01449, 0.3999, 0.01449, 0.4, 0.01666, 0.3131, 0.01918, 0.313, 0.01649, 0.3133, 0.02455, 0.3134, 0.02724, 0.3045, 0.02731, 0.3044, 0.02482, 0.6137, 0.1371, 0.5926, 0.1352, 0.6101, 0.1279, 0.6263, 0.1388, 0.25, 0.04672, 0.188, 0.05284, 0.188, 0.05108, 0.2456, 0.0454, 0.5616, 0.01, 0.5616, 0.01026, 0.474, 0.01629, 0.4739, 0.01502, 0.4739, 0.01502, 0.474, 0.01629, 0.4001, 0.01883, 0.4, 0.01666, 0.4, 0.01666, 0.4001, 0.01883, 0.3132, 0.02187, 0.3131, 0.01918, 0.1844, 0.004463, 0.2481, 0.008044, 0.2438, 0.009485, 0.1847, 0.00616, 0.3136, 0.03263, 0.25, 0.04672, 0.2456, 0.0454, 0.3047, 0.03231, 0.3134, 0.02724, 0.3135, 0.02993, 0.3046, 0.02981, 0.3045, 0.02731, 0.5616, 0.01026, 0.5617, 0.01051, 0.474, 0.01756, 0.474, 0.01629, 0.474, 0.01629, 0.474, 0.01756, 0.4001, 0.021, 0.4001, 0.01883, 0.4001, 0.01883, 0.4001, 0.021, 0.3133, 0.02455, 0.3132, 0.02187, 0.1202, 0.009053, 0.1844, 0.004463, 0.1847, 0.00616, 0.1251, 0.01042, 0.3128, 0.0138, 0.313, 0.01649, 0.3041, 0.01733, 0.304, 0.01483, 0.08392, 0.0137, 0.1202, 0.009053, 0.1251, 0.01042, 0.09141, 0.01473, 0.5617, 0.01051, 0.5617, 0.01076, 0.4741, 0.01884, 0.474, 0.01756, 0.474, 0.01756, 0.4741, 0.01884, 0.4002, 0.02317, 0.4001, 0.021, 0.4001, 0.021, 0.4002, 0.02317, 0.3134, 0.02724, 0.3133, 0.02455, 0.06863, 0.02508, 0.07789, 0.01875, 0.08581, 0.01943, 0.07721, 0.0253, 0.07789, 0.01875, 0.08392, 0.0137, 0.09141, 0.01473, 0.08581, 0.01943, 0.3135, 0.02993, 0.3136, 0.03263, 0.3047, 0.03231, 0.3046, 0.02981, 0.5617, 0.01076, 0.5617, 0.01102, 0.4741, 0.02011, 0.4741, 0.01884, 0.4741, 0.01884, 0.4741, 0.02011, 0.4003, 0.02534, 0.4002, 0.02317, 0.4002, 0.02317, 0.4003, 0.02534, 0.3135, 0.02993, 0.3134, 0.02724, 0.313, 0.01649, 0.3131, 0.01918, 0.3042, 0.01982, 0.3041, 0.01733, 0.05948, 0.0311, 0.06863, 0.02508, 0.07721, 0.0253, 0.06871, 0.03089, 0.0559, 0.03688, 0.05948, 0.0311, 0.06871, 0.03089, 0.06539, 0.03626, 0.5617, 0.01102, 0.5617, 0.01127, 0.4742, 0.02138, 0.4741, 0.02011, 0.4741, 0.02011, 0.4742, 0.02138, 0.4004, 0.02751, 0.4003, 0.02534, 0.4003, 0.02534, 0.4004, 0.02751, 0.3136, 0.03263, 0.3135, 0.02993, 0.3131, 0.01918, 0.3132, 0.02187, 0.3043, 0.02232, 0.3042, 0.01982, 0.05563, 0.04327, 0.0559, 0.03688, 0.06539, 0.03626, 0.06514, 0.04219, 0.3132, 0.02187, 0.3133, 0.02455, 0.3044, 0.02482, 0.3043, 0.02232, -0.0905, 1.211, -0.09331, 1.28, -0.182, 1.278, -0.1795, 1.199, -0.09331, 1.28, -0.09592, 1.368, -0.1781, 1.372, -0.182, 1.278, -0.09592, 1.368, -0.09691, 1.457, -0.1464, 1.458, -0.1781, 1.372, -0.09691, 1.457, -0.1011, 1.546, -0.1518, 1.547, -0.1464, 1.458, -0.1011, 1.546, -0.1041, 1.634, -0.1595, 1.635, -0.1518, 1.547, -0.1041, 1.634, -0.1069, 1.723, -0.1685, 1.722, -0.1595, 1.635, 0.4601, 1.203, 0.4577, 1.282, 0.3453, 1.288, 0.3583, 1.205, 0.3583, 1.205, 0.3453, 1.288, 0.2658, 1.291, 0.2674, 1.198, 0.2674, 1.198, 0.2658, 1.291, 0.176, 1.288, 0.1746, 1.177, 0.1746, 1.177, 0.176, 1.288, 0.08622, 1.285, 0.08398, 1.178, 0.08398, 1.178, 0.08622, 1.285, -0.003547, 1.283, -0.002724, 1.216, -0.002724, 1.216, -0.003547, 1.283, -0.09331, 1.28, -0.0905, 1.211, 0.4577, 1.282, 0.4561, 1.375, 0.3426, 1.377, 0.3453, 1.288, 0.3453, 1.288, 0.3426, 1.377, 0.2631, 1.379, 0.2658, 1.291, 0.2658, 1.291, 0.2631, 1.379, 0.1733, 1.377, 0.176, 1.288, 0.176, 1.288, 0.1733, 1.377, 0.08355, 1.374, 0.08622, 1.285, 0.08622, 1.285, 0.08355, 1.374, -0.006218, 1.371, -0.003547, 1.283, -0.003547, 1.283, -0.006218, 1.371, -0.09592, 1.368, -0.09331, 1.28, 0.4561, 1.375, 0.4401, 1.473, 0.3503, 1.471, 0.3426, 1.377, 0.3426, 1.377, 0.3503, 1.471, 0.2605, 1.468, 0.2631, 1.379, 0.2631, 1.379, 0.2605, 1.468, 0.1706, 1.465, 0.1733, 1.377, 0.1733, 1.377, 0.1706, 1.465, 0.08088, 1.462, 0.08355, 1.374, 0.08355, 1.374, 0.08088, 1.462, -0.008888, 1.46, -0.006218, 1.371, -0.006218, 1.371, -0.008888, 1.46, -0.09691, 1.457, -0.09592, 1.368, 0.4401, 1.473, 0.455, 1.562, 0.3652, 1.56, 0.3503, 1.471, 0.3503, 1.471, 0.3652, 1.56, 0.2578, 1.557, 0.2605, 1.468, 0.2605, 1.468, 0.2578, 1.557, 0.168, 1.554, 0.1706, 1.465, 0.1706, 1.465, 0.168, 1.554, 0.07821, 1.551, 0.08088, 1.462, 0.08088, 1.462, 0.07821, 1.551, -0.01171, 1.548, -0.008888, 1.46, -0.008888, 1.46, -0.01171, 1.548, -0.1011, 1.546, -0.09691, 1.457, 0.455, 1.562, 0.466, 1.637, 0.3762, 1.634, 0.3652, 1.56, 0.3652, 1.56, 0.3762, 1.634, 0.2727, 1.646, 0.2578, 1.557, 0.2578, 1.557, 0.2727, 1.646, 0.1653, 1.642, 0.168, 1.554, 0.168, 1.554, 0.1653, 1.642, 0.07517, 1.638, 0.07821, 1.551, 0.07821, 1.551, 0.07517, 1.638, -0.01468, 1.637, -0.01171, 1.548, -0.01171, 1.548, -0.01468, 1.637, -0.1041, 1.634, -0.1011, 1.546, 0.466, 1.637, 0.4753, 1.707, 0.3855, 1.705, 0.3762, 1.634, 0.3762, 1.634, 0.3855, 1.705, 0.2833, 1.735, 0.2727, 1.646, 0.2727, 1.646, 0.2833, 1.735, 0.1626, 1.731, 0.1653, 1.642, 0.1653, 1.642, 0.1626, 1.731, 0.07316, 1.728, 0.07517, 1.638, 0.07517, 1.638, 0.07316, 1.728, -0.01714, 1.726, -0.01468, 1.637, -0.01468, 1.637, -0.01714, 1.726, -0.1069, 1.723, -0.1041, 1.634, 0.4753, 1.707, 0.5035, 1.797, 0.3824, 1.808, 0.3855, 1.705, 0.3855, 1.705, 0.3824, 1.808, 0.2806, 1.823, 0.2833, 1.735, 0.2833, 1.735, 0.2806, 1.823, 0.16, 1.82, 0.1626, 1.731, 0.1626, 1.731, 0.16, 1.82, 0.07025, 1.817, 0.07316, 1.728, 0.07316, 1.728, 0.07025, 1.817, -0.01806, 1.813, -0.01714, 1.726, -0.01714, 1.726, -0.01806, 1.813, -0.1072, 1.81, -0.1069, 1.723, 0.1154, 0.06665, 0.1154, 0.06792, 0.04154, 0.06706, 0.04176, 0.06683, 0.1154, 0.06792, 0.1154, 0.06918, 0.04136, 0.0673, 0.04154, 0.06706, 0.1154, 0.06918, 0.1154, 0.07045, 0.04124, 0.06754, 0.04136, 0.0673, 0.1154, 0.07045, 0.1154, 0.07172, 0.04117, 0.06779, 0.04124, 0.06754, 0.1154, 0.07172, 0.1155, 0.07299, 0.04114, 0.06804, 0.04117, 0.06779, 0.1155, 0.07299, 0.1155, 0.07425, 0.04116, 0.06829, 0.04114, 0.06804, -0.1795, 1.199, -0.1821, 1.191, -0.08976, 1.196, -0.0905, 1.211, -0.0905, 1.211, -0.08976, 1.196, -0.002579, 1.195, -0.002724, 1.216, -0.002724, 1.216, -0.002579, 1.195, 0.08296, 1.174, 0.08398, 1.178, 0.08398, 1.178, 0.08296, 1.174, 0.1744, 1.175, 0.1746, 1.177, 0.2474, 0.05271, 0.2476, 0.05448, 0.1811, 0.0633, 0.1809, 0.06158, 0.1809, 0.06158, 0.1811, 0.0633, 0.1154, 0.06792, 0.1154, 0.06665, 0.5057, 0.06063, 0.5069, 0.06388, 0.439, 0.06429, 0.4391, 0.06127, -0.08976, 1.196, -0.08959, 1.192, -0.002672, 1.188, -0.002579, 1.195, -0.002579, 1.195, -0.002672, 1.188, 0.08217, 1.171, 0.08296, 1.174, 0.08296, 1.174, 0.08217, 1.171, 0.1742, 1.172, 0.1744, 1.175, 0.2476, 0.05448, 0.2478, 0.05635, 0.1813, 0.06501, 0.1811, 0.0633, 0.1811, 0.0633, 0.1813, 0.06501, 0.1154, 0.06918, 0.1154, 0.06792, 0.5069, 0.06388, 0.5074, 0.06677, 0.4391, 0.06708, 0.439, 0.06429, 0.439, 0.06429, 0.4391, 0.06708, 0.3762, 0.06498, 0.376, 0.06241, 0.376, 0.06241, 0.3762, 0.06498, 0.3148, 0.05994, 0.3144, 0.05795, 0.3144, 0.05795, 0.3148, 0.05994, 0.2479, 0.05833, 0.2478, 0.05635, 0.2478, 0.05635, 0.2479, 0.05833, 0.1815, 0.06674, 0.1813, 0.06501, 0.1813, 0.06501, 0.1815, 0.06674, 0.1154, 0.07045, 0.1154, 0.06918, 0.5074, 0.06677, 0.5076, 0.06949, 0.4392, 0.06978, 0.4391, 0.06708, 0.4391, 0.06708, 0.4392, 0.06978, 0.3762, 0.06768, 0.3762, 0.06498, 0.3762, 0.06498, 0.3762, 0.06768, 0.3151, 0.06212, 0.3148, 0.05994, 0.3148, 0.05994, 0.3151, 0.06212, 0.2481, 0.06044, 0.2479, 0.05833, 0.2479, 0.05833, 0.2481, 0.06044, 0.1817, 0.06851, 0.1815, 0.06674, 0.1815, 0.06674, 0.1817, 0.06851, 0.1154, 0.07172, 0.1154, 0.07045, 0.5076, 0.06949, 0.5076, 0.07212, 0.4393, 0.07248, 0.4392, 0.06978, 0.4392, 0.06978, 0.4393, 0.07248, 0.3762, 0.07061, 0.3762, 0.06768, 0.3762, 0.06768, 0.3762, 0.07061, 0.3154, 0.06445, 0.3151, 0.06212, 0.3151, 0.06212, 0.3154, 0.06445, 0.2484, 0.06504, 0.2481, 0.06044, 0.2481, 0.06044, 0.2484, 0.06504, 0.1819, 0.07036, 0.1817, 0.06851, 0.1817, 0.06851, 0.1819, 0.07036, 0.1155, 0.07299, 0.1154, 0.07172, 0.5076, 0.07212, 0.5073, 0.0744, 0.4395, 0.07512, 0.4393, 0.07248, 0.4393, 0.07248, 0.4395, 0.07512, 0.3759, 0.07383, 0.3762, 0.07061, 0.3762, 0.07061, 0.3759, 0.07383, 0.3155, 0.0669, 0.3154, 0.06445, 0.3154, 0.06445, 0.3155, 0.0669, 0.2484, 0.06504, 0.1819, 0.07036, 0.1155, 0.07425, 0.1155, 0.07299, 0.5451, 0.8833, 0.5478, 0.8632, 0.6687, 0.8819, 0.669, 0.8897, 0.669, 0.8897, 0.6687, 0.8819, 0.7857, 0.8832, 0.7847, 0.8991, 0.7847, 0.8991, 0.7857, 0.8832, 0.8797, 0.9939, 0.8797, 0.9936, 0.3155, 0.0669, 0.3156, 0.06948, 0.2485, 0.06755, 0.2484, 0.06504, 0.1819, 0.07036, 0.1155, 0.07552, 0.1155, 0.07425, 0.5076, 0.07212, 0.5076, 0.06949, 0.5623, 0.06611, 0.5623, 0.06844, 0.5113, 0.0831, 0.5154, 0.07908, 0.5315, 0.07733, 0.5312, 0.07997, 0.5076, 0.06949, 0.5074, 0.06677, 0.562, 0.06384, 0.5623, 0.06611, 0.5478, 0.8632, 0.5451, 0.8833, 0.446, 0.8468, 0.4463, 0.8469, 0.5154, 0.07908, 0.5185, 0.07487, 0.5314, 0.07465, 0.5315, 0.07733, 0.5074, 0.06677, 0.5069, 0.06388, 0.5613, 0.06146, 0.562, 0.06384, -0.1578, 1.804, -0.1662, 1.806, -0.1892, 1.722, -0.1685, 1.722, -0.1685, 1.722, -0.1892, 1.722, -0.1805, 1.635, -0.1595, 1.635, -0.1595, 1.635, -0.1805, 1.635, -0.1736, 1.547, -0.1518, 1.547, -0.1518, 1.547, -0.1736, 1.547, -0.1701, 1.458, -0.1464, 1.458, -0.1464, 1.458, -0.1701, 1.458, -0.192, 1.383, -0.1781, 1.372, -0.182, 1.278, -0.1781, 1.372, -0.2216, 1.393, -0.2434, 1.305, -0.1662, 1.806, -0.1791, 1.807, -0.1953, 1.721, -0.1892, 1.722, 0.9012, 0.04147, 0.9004, 0.04842, 0.836, 0.04955, 0.837, 0.04336, -0.1805, 1.635, -0.1887, 1.633, -0.1824, 1.545, -0.1736, 1.547, -0.1736, 1.547, -0.1824, 1.545, -0.1793, 1.457, -0.1701, 1.458, -0.1701, 1.458, -0.1793, 1.457, -0.1987, 1.387, -0.192, 1.383, 0.5185, 0.07487, 0.5195, 0.07099, 0.531, 0.07215, 0.5314, 0.07465, 0.9636, 0.04653, 0.9633, 0.05279, 0.9, 0.05394, 0.9004, 0.04842, 0.9004, 0.04842, 0.9, 0.05394, 0.8354, 0.05573, 0.836, 0.04955, 0.836, 0.04955, 0.8354, 0.05573, 0.7709, 0.05759, 0.7717, 0.05168, 0.7717, 0.05168, 0.7709, 0.05759, 0.7065, 0.05861, 0.707, 0.05374, 0.707, 0.05374, 0.7065, 0.05861, 0.659, 0.05903, 0.6564, 0.05497, 0.5069, 0.06388, 0.5057, 0.06063, 0.5597, 0.05868, 0.5613, 0.06146, 0.9633, 0.05279, 0.9635, 0.05866, 0.9, 0.05884, 0.9, 0.05394, 0.9, 0.05394, 0.9, 0.05884, 0.8358, 0.06096, 0.8354, 0.05573, 0.8354, 0.05573, 0.8358, 0.06096, 0.7708, 0.06322, 0.7709, 0.05759, 0.7709, 0.05759, 0.7708, 0.06322, 0.7063, 0.06333, 0.7065, 0.05861, 0.7065, 0.05861, 0.7063, 0.06333, 0.6611, 0.06326, 0.659, 0.05903, 0.5422, 0.702, 0.536, 0.8277, 0.4548, 0.7894, 0.4907, 0.6731, 0.9635, 0.05866, 0.9643, 0.06503, 0.9008, 0.06359, 0.9, 0.05884, 0.9, 0.05884, 0.9008, 0.06359, 0.8369, 0.06592, 0.8358, 0.06096, 0.8358, 0.06096, 0.8369, 0.06592, 0.7723, 0.06824, 0.7708, 0.06322, 0.7708, 0.06322, 0.7723, 0.06824, 0.7068, 0.06744, 0.7063, 0.06333, 0.7063, 0.06333, 0.7068, 0.06744, 0.6626, 0.06712, 0.6611, 0.06326, -0.1795, 1.199, -0.182, 1.278, -0.2434, 1.305, -0.2446, 1.228, 0.5385, 0.1338, 0.5926, 0.1352, 0.5591, 0.2209, 0.5392, 0.2282, 0.5392, 0.2282, 0.5591, 0.2209, 0.556, 0.3404, 0.5419, 0.3466, 0.5419, 0.3466, 0.556, 0.3404, 0.5601, 0.4623, 0.5474, 0.4663, 0.5474, 0.4663, 0.5601, 0.4623, 0.559, 0.5865, 0.5469, 0.5876, 0.5469, 0.5876, 0.559, 0.5865, 0.5087, 0.6705, 0.5046, 0.6694, -0.1821, 1.191, -0.1795, 1.199, -0.2446, 1.228, -0.2564, 1.22, 0.5926, 0.1352, 0.6137, 0.1371, 0.6027, 0.2374, 0.5591, 0.2209, 0.5591, 0.2209, 0.6027, 0.2374, 0.5767, 0.3364, 0.556, 0.3404, 0.556, 0.3404, 0.5767, 0.3364, 0.588, 0.4619, 0.5601, 0.4623, 0.5601, 0.4623, 0.588, 0.4619, 0.5884, 0.5866, 0.559, 0.5865, 0.559, 0.5865, 0.5884, 0.5866, 0.5422, 0.702, 0.5087, 0.6705, 0.5195, 0.07099, 0.5172, 0.06768, 0.5299, 0.07002, 0.531, 0.07215, 0.688, 0.1346, 0.6755, 0.2392, 0.6027, 0.2374, 0.6137, 0.1371, 0.6755, 0.2392, 0.6706, 0.3509, 0.5767, 0.3364, 0.6027, 0.2374, 0.6706, 0.3509, 0.6645, 0.4709, 0.588, 0.4619, 0.5767, 0.3364, 0.6645, 0.4709, 0.6616, 0.5885, 0.5884, 0.5866, 0.588, 0.4619, 0.6616, 0.5885, 0.6547, 0.71, 0.5422, 0.702, 0.5884, 0.5866, 0.6547, 0.71, 0.6547, 0.8302, 0.536, 0.8277, 0.5422, 0.702, 0.5814, 0.02893, 0.6453, 0.03128, 0.6453, 0.03703, 0.5814, 0.03468, 0.8995, 0.03424, 0.9638, 0.03468, 0.9638, 0.04043, 0.8995, 0.03999, 0.9965, 0.1336, 0.9952, 0.2304, 0.8937, 0.232, 0.8946, 0.135, 0.8946, 0.135, 0.8937, 0.232, 0.7728, 0.2313, 0.7825, 0.1341, 0.7825, 0.1341, 0.7728, 0.2313, 0.6755, 0.2392, 0.688, 0.1346, 0.654, 0.09269, 0.585, 0.09333, 0.5848, 0.08948, 0.6539, 0.08882, 0.4894, 0.04588, 0.5814, 0.02893, 0.5814, 0.03468, 0.4898, 0.04836, 0.585, 0.09333, 0.5291, 0.1023, 0.529, 0.09851, 0.5848, 0.08948, 0.9952, 0.2304, 0.9952, 0.3507, 0.8914, 0.3564, 0.8937, 0.232, 0.8937, 0.232, 0.8914, 0.3564, 0.7742, 0.3505, 0.7728, 0.2313, 0.7728, 0.2313, 0.7742, 0.3505, 0.6706, 0.3509, 0.6755, 0.2392, 0.8352, 0.03378, 0.8995, 0.03424, 0.8995, 0.03999, 0.8352, 0.03953, 0.1155, 0.07552, 0.1819, 0.07036, 0.1154, 0.07583, 0.4542, 0.08626, 0.5413, 0.08847, 0.5413, 0.09015, 0.4542, 0.09197, 0.9952, 0.3507, 0.9949, 0.4614, 0.8921, 0.4696, 0.8914, 0.3564, 0.8914, 0.3564, 0.8921, 0.4696, 0.7738, 0.4698, 0.7742, 0.3505, 0.7742, 0.3505, 0.7738, 0.4698, 0.6645, 0.4709, 0.6706, 0.3509, 0.7743, 0.03029, 0.8352, 0.03378, 0.8352, 0.03953, 0.7743, 0.03604, 0.2529, 0.1042, 0.1342, 0.1167, 0.1352, 0.1462, 0.254, 0.1339, 0.9949, 0.4614, 0.9936, 0.5818, 0.8921, 0.5898, 0.8921, 0.4696, 0.8921, 0.4696, 0.8921, 0.5898, 0.7734, 0.5898, 0.7738, 0.4698, 0.7738, 0.4698, 0.7734, 0.5898, 0.6616, 0.5885, 0.6645, 0.4709, 0.8974, 0.09401, 0.8456, 0.09517, 0.8455, 0.09079, 0.8973, 0.08924, 0.9648, 0.09207, 0.8974, 0.09401, 0.8973, 0.08924, 0.9647, 0.08627, 0.7096, 0.03173, 0.7743, 0.03029, 0.7743, 0.03604, 0.7096, 0.03748, 0.9936, 0.5818, 0.9936, 0.7021, 0.8921, 0.7101, 0.8921, 0.5898, 0.8921, 0.5898, 0.8921, 0.7101, 0.7734, 0.71, 0.7734, 0.5898, 0.7734, 0.5898, 0.7734, 0.71, 0.6547, 0.71, 0.6616, 0.5885, 0.4742, 0.02138, 0.5617, 0.01127, 0.5622, 0.01706, 0.4743, 0.02311, 0.8456, 0.09517, 0.7904, 0.09644, 0.7903, 0.0925, 0.8455, 0.09079, 0.04122, 0.06855, 0.1155, 0.07552, 0.1154, 0.07583, 0.04088, 0.0723, 0.9936, 0.7021, 0.9949, 0.8203, 0.8921, 0.8303, 0.8921, 0.7101, 0.8921, 0.7101, 0.8921, 0.8303, 0.7734, 0.8303, 0.7734, 0.71, 0.7734, 0.71, 0.7734, 0.8303, 0.6547, 0.8302, 0.6547, 0.71, 0.6453, 0.03128, 0.7096, 0.03173, 0.7096, 0.03748, 0.6453, 0.03703, 0.7904, 0.09644, 0.7244, 0.098, 0.7243, 0.09465, 0.7903, 0.0925, 0.7244, 0.098, 0.654, 0.09269, 0.6539, 0.08882, 0.7243, 0.09465, 0.9949, 0.8203, 0.9967, 0.9975, 0.8797, 0.9939, 0.8921, 0.8303, 0.8921, 0.8303, 0.8797, 0.9939, 0.7857, 0.8832, 0.7734, 0.8303, 0.7734, 0.8303, 0.7857, 0.8832, 0.6687, 0.8819, 0.6547, 0.8302, 0.4571, 0.0977, 0.4586, 0.09197, 0.5413, 0.09716, 0.5406, 0.0977, 0.4577, 0.03413, 0.4577, 0.03163, 0.5413, 0.04421, 0.5413, 0.04448, 0.07297, 0.1372, 0.1241, 0.1324, 0.1272, 0.2555, 0.07596, 0.2603, 0.4577, 0.03912, 0.4577, 0.03663, 0.5413, 0.04476, 0.5413, 0.04504, -0.5863, 0.2814, -0.5762, 0.3077, -0.6586, 0.3059, -0.6687, 0.2798, -0.5808, 0.185, -0.5936, 0.2337, -0.676, 0.2321, -0.6632, 0.1835, 0.4577, 0.04411, 0.4577, 0.04162, 0.5413, 0.04531, 0.5413, 0.04559, -0.5923, 0.2726, -0.5863, 0.2814, -0.6687, 0.2798, -0.6747, 0.2711, 0.4577, 0.04909, 0.4577, 0.0466, 0.5413, 0.04587, 0.5413, 0.04614, -0.5777, 0.1268, -0.5808, 0.185, -0.6632, 0.1835, -0.6601, 0.1253, -0.5936, 0.2337, -0.5923, 0.2726, -0.6747, 0.2711, -0.676, 0.2321, -0.5762, 0.06724, -0.5777, 0.1268, -0.6601, 0.1253, -0.6586, 0.06551, 0.0646, 0.1345, 0.07297, 0.1372, 0.07596, 0.2603, 0.06749, 0.2578, 0.4577, 0.03663, 0.4577, 0.03413, 0.5413, 0.04448, 0.5413, 0.04476, 0.05167, 0.132, 0.0646, 0.1345, 0.06749, 0.2578, 0.05443, 0.2555, 0.3025, 0.1321, 0.3927, 0.132, 0.3955, 0.2555, 0.3055, 0.2553, 0.4577, 0.04162, 0.4577, 0.03912, 0.5413, 0.04504, 0.5413, 0.04531, 0.03867, 0.1321, 0.05167, 0.132, 0.05443, 0.2555, 0.04132, 0.2558, 0.4577, 0.0466, 0.4577, 0.04411, 0.5413, 0.04559, 0.5413, 0.04587, 0.2137, 0.133, 0.3025, 0.1321, 0.3055, 0.2553, 0.2168, 0.2559, 0.03349, 0.1318, 0.03867, 0.1321, 0.04132, 0.2558, 0.03603, 0.2557, 0.1241, 0.1324, 0.2137, 0.133, 0.2168, 0.2559, 0.1272, 0.2555, -0.4599, 0.1252, -0.4704, 0.1352, -0.4693, 0.09164, -0.4593, 0.06551, 0.5413, 0.0504, 0.5413, 0.05068, 0.4813, 0.05017, 0.4814, 0.04964, 0.4814, 0.04964, 0.4813, 0.05017, 0.4229, 0.04927, 0.4224, 0.04909, 0.4224, 0.04909, 0.4229, 0.04927, 0.3615, 0.05027, 0.3627, 0.0494, 0.5413, 0.05068, 0.5413, 0.05095, 0.4812, 0.05074, 0.4813, 0.05017, 0.4813, 0.05017, 0.4812, 0.05074, 0.4227, 0.04984, 0.4229, 0.04927, 0.4229, 0.04927, 0.4227, 0.04984, 0.361, 0.05093, 0.3615, 0.05027, 0.5413, 0.05095, 0.5413, 0.05123, 0.4812, 0.05123, 0.4812, 0.05074, 0.4812, 0.05074, 0.4812, 0.05123, 0.4217, 0.05107, 0.4227, 0.04984, 0.4227, 0.04984, 0.4217, 0.05107, 0.361, 0.05145, 0.361, 0.05093, 0.5413, 0.05123, 0.5413, 0.05151, 0.4813, 0.05173, 0.4812, 0.05123, 0.4812, 0.05123, 0.4813, 0.05173, 0.4215, 0.05183, 0.4217, 0.05107, 0.4217, 0.05107, 0.4215, 0.05183, 0.361, 0.05199, 0.361, 0.05145, 0.5413, 0.05151, 0.5413, 0.05179, 0.4814, 0.05223, 0.4813, 0.05173, 0.4813, 0.05173, 0.4814, 0.05223, 0.4222, 0.05245, 0.4215, 0.05183, -0.4595, 0.1858, -0.4605, 0.1865, -0.4599, 0.1252, -0.4592, 0.1252, 0.5413, 0.05179, 0.5413, 0.05206, 0.4815, 0.05276, 0.4814, 0.05223, -0.4592, 0.2459, -0.4594, 0.2461, -0.4635, 0.1889, -0.4605, 0.1865, -0.4605, 0.1865, -0.4635, 0.1889, -0.4704, 0.1352, -0.4599, 0.1252, 0.4814, 0.1109, 0.4813, 0.1109, 0.5412, 0.1098, 0.5413, 0.1109, 0.5411, 0.111, 0.5413, 0.1119, 0.4835, 0.1119, 0.4844, 0.1109, -0.4635, 0.1889, -0.4637, 0.188, -0.4766, 0.1393, -0.4704, 0.1352, 0.531, 0.07215, 0.5299, 0.07002, 0.5402, 0.07285, 0.5402, 0.07497, 0.9636, 0.08034, 0.9628, 0.08315, 0.8469, 0.08011, 0.8465, 0.07767, 0.5303, 0.08218, 0.5312, 0.07997, 0.5406, 0.08278, 0.5408, 0.08497, -0.2434, 1.305, -0.2216, 1.393, -0.2396, 1.398, -0.2985, 1.389, -0.2564, 1.22, -0.2446, 1.228, -0.3354, 1.373, -0.3384, 1.377, -0.2446, 1.228, -0.2434, 1.305, -0.2985, 1.389, -0.3354, 1.373, 0.5314, 0.07465, 0.531, 0.07215, 0.5402, 0.07497, 0.5404, 0.07746, 0.4548, 0.7894, 0.4463, 0.8469, 0.3343, 0.6888, 0.3893, 0.6745, 0.5281, 0.08349, 0.5303, 0.08218, 0.5408, 0.08497, 0.5413, 0.08626, 0.4907, 0.6731, 0.4548, 0.7894, 0.3893, 0.6745, 0.466, 0.6668, 0.9644, 0.06809, 0.9642, 0.07083, 0.8467, 0.06939, 0.847, 0.06699, 0.9642, 0.07083, 0.9642, 0.07332, 0.8465, 0.07157, 0.8467, 0.06939, 0.5315, 0.07733, 0.5314, 0.07465, 0.5404, 0.07746, 0.5405, 0.08014, 0.9642, 0.07332, 0.9641, 0.07566, 0.8464, 0.07361, 0.8465, 0.07157, 0.5064, 0.08626, 0.5113, 0.0831, 0.5312, 0.07997, 0.5303, 0.08218, 0.536, 0.8277, 0.5478, 0.8632, 0.4463, 0.8469, 0.4548, 0.7894, 0.5087, 0.6705, 0.5422, 0.702, 0.4907, 0.6731, 0.4854, 0.6708, -0.1781, 1.372, -0.192, 1.383, -0.2247, 1.394, -0.2216, 1.393, 0.8464, 0.07559, 0.8465, 0.07767, 0.6991, 0.08305, 0.6994, 0.08162, -0.4879, 0.3174, -0.49, 0.3181, -0.4879, 0.194, -0.4867, 0.193, 0.8465, 0.07767, 0.8469, 0.08011, 0.699, 0.08481, 0.6991, 0.08305, -0.4779, 0.3174, -0.48, 0.317, -0.4818, 0.1909, -0.4802, 0.1907, -0.2985, 1.389, -0.2396, 1.398, -0.2726, 1.576, -0.3142, 1.58, 0.8469, 0.08011, 0.8497, 0.08297, 0.7016, 0.08753, 0.699, 0.08481, -0.3354, 1.373, -0.2985, 1.389, -0.3142, 1.58, -0.3536, 1.575, -0.4854, 0.3172, -0.4879, 0.3174, -0.4867, 0.193, -0.4852, 0.1921, 0.3893, 0.6745, 0.3343, 0.6888, 0.3156, 0.4204, 0.3718, 0.4211, -0.4766, 0.3186, -0.4779, 0.3174, -0.4802, 0.1907, -0.4789, 0.1914, 0.466, 0.6668, 0.3893, 0.6745, 0.3718, 0.4211, 0.4252, 0.429, 0.847, 0.06699, 0.8467, 0.06939, 0.701, 0.07758, 0.7017, 0.07606, 0.8467, 0.06939, 0.8465, 0.07157, 0.7003, 0.07898, 0.701, 0.07758, -0.4827, 0.317, -0.4854, 0.3172, -0.4852, 0.1921, -0.4835, 0.1914, 0.9639, 0.07794, 0.9636, 0.08034, 0.8465, 0.07767, 0.8464, 0.07559, 0.5312, 0.07997, 0.5315, 0.07733, 0.5405, 0.08014, 0.5406, 0.08278, 0.9641, 0.07566, 0.9639, 0.07794, 0.8464, 0.07559, 0.8464, 0.07361, 0.4854, 0.6708, 0.4907, 0.6731, 0.466, 0.6668, 0.4673, 0.6637, 0.4274, 0.4261, 0.4252, 0.429, 0.4146, 0.1347, 0.4165, 0.1317, 0.6998, 0.08031, 0.6994, 0.08162, 0.5779, 0.07769, 0.5782, 0.07633, -0.4818, 0.1909, -0.4835, 0.1914, -0.4812, 0.06587, -0.4794, 0.06551, 0.6994, 0.08162, 0.6991, 0.08305, 0.5778, 0.07915, 0.5779, 0.07769, -0.4867, 0.193, -0.4879, 0.194, -0.4859, 0.06792, -0.4846, 0.06702, 0.6991, 0.08305, 0.699, 0.08481, 0.5779, 0.08092, 0.5778, 0.07915, -0.4802, 0.1907, -0.4818, 0.1909, -0.4794, 0.06551, -0.4778, 0.06555, -0.3142, 1.58, -0.2726, 1.576, -0.2912, 1.75, -0.3332, 1.749, 0.699, 0.08481, 0.7016, 0.08753, 0.5806, 0.08341, 0.5779, 0.08092, -0.3536, 1.575, -0.3142, 1.58, -0.3332, 1.749, -0.3722, 1.74, -0.4852, 0.1921, -0.4867, 0.193, -0.4846, 0.06702, -0.4829, 0.06639, 0.3718, 0.4211, 0.3156, 0.4204, 0.3041, 0.1377, 0.3604, 0.1326, -0.4789, 0.1914, -0.4802, 0.1907, -0.4778, 0.06555, -0.4766, 0.06648, 0.4252, 0.429, 0.3718, 0.4211, 0.3604, 0.1326, 0.4146, 0.1347, -0.48, 0.317, -0.4827, 0.317, -0.4835, 0.1914, -0.4818, 0.1909, 0.8464, 0.07361, 0.8464, 0.07559, 0.6994, 0.08162, 0.6998, 0.08031, 0.4673, 0.6637, 0.466, 0.6668, 0.4252, 0.429, 0.4274, 0.4261, 0.8465, 0.07157, 0.8464, 0.07361, 0.6998, 0.08031, 0.7003, 0.07898, 0.5105, 0.06599, 0.5104, 0.06742, 0.4798, 0.06768, 0.4798, 0.06608, 0.51, 0.05706, 0.5102, 0.05838, 0.4801, 0.05863, 0.4819, 0.05605, 0.5102, 0.05838, 0.5102, 0.05949, 0.4799, 0.06041, 0.4801, 0.05863, 0.5102, 0.05949, 0.5102, 0.06139, 0.4798, 0.06187, 0.4799, 0.06041, 0.5102, 0.06139, 0.5102, 0.06313, 0.4798, 0.06324, 0.4798, 0.06187, 0.5102, 0.06313, 0.5103, 0.06468, 0.4798, 0.06462, 0.4798, 0.06324, 0.5103, 0.06468, 0.5105, 0.06599, 0.4798, 0.06608, 0.4798, 0.06462, 0.5405, 0.05836, 0.5411, 0.0595, 0.5102, 0.05838, 0.51, 0.05706, 0.5411, 0.0595, 0.5413, 0.06109, 0.5102, 0.05949, 0.5102, 0.05838, 0.5413, 0.06109, 0.5412, 0.0629, 0.5102, 0.06139, 0.5102, 0.05949, 0.5412, 0.0629, 0.5412, 0.06471, 0.5102, 0.06313, 0.5102, 0.06139, 0.5412, 0.06471, 0.5412, 0.06636, 0.5103, 0.06468, 0.5102, 0.06313, 0.5412, 0.06636, 0.5411, 0.06768, 0.5105, 0.06599, 0.5103, 0.06468, 0.4165, 0.1317, 0.4146, 0.1347, 0.3604, 0.1326, 0.3609, 0.1316, 0.7003, 0.07898, 0.6998, 0.08031, 0.5782, 0.07633, 0.5786, 0.07494, -0.4835, 0.1914, -0.4852, 0.1921, -0.4829, 0.06639, -0.4812, 0.06587, 0.701, 0.07758, 0.7003, 0.07898, 0.5786, 0.07494, 0.5791, 0.07348, 0.7017, 0.07606, 0.701, 0.07758, 0.5791, 0.07348, 0.5796, 0.07188, 0.6208, 0.778, 0.6197, 0.7825, 0.5386, 0.7449, 0.539, 0.745, 0.4831, 0.1035, 0.4832, 0.1027, 0.5413, 0.1029, 0.5411, 0.1035, 0.5108, 0.1098, 0.515, 0.1087, 0.5309, 0.1077, 0.5309, 0.1085, 0.4832, 0.1027, 0.4833, 0.102, 0.5412, 0.1022, 0.5413, 0.1029, 0.6236, 0.7614, 0.6208, 0.778, 0.539, 0.745, 0.5396, 0.7453, 0.515, 0.1087, 0.5182, 0.1076, 0.5307, 0.107, 0.5309, 0.1077, 0.4833, 0.102, 0.4832, 0.1012, 0.5409, 0.1016, 0.5412, 0.1022, -0.4795, 0.4625, -0.4577, 0.528, -0.483, 0.5513, -0.5158, 0.4939, 0.5182, 0.1076, 0.5193, 0.1067, 0.5302, 0.1063, 0.5307, 0.107, -0.498, 0.4005, -0.4968, 0.4017, -0.5415, 0.437, -0.543, 0.4367, 0.635, 0.5776, 0.627, 0.682, 0.5607, 0.6483, 0.5926, 0.5521, -0.4938, 0.4063, -0.4795, 0.4625, -0.5158, 0.4939, -0.5322, 0.44, -0.4968, 0.4017, -0.4938, 0.4063, -0.5322, 0.44, -0.5415, 0.437, 0.5193, 0.1067, 0.5167, 0.1058, 0.529, 0.1058, 0.5302, 0.1063, 0.5302, 0.1063, 0.529, 0.1058, 0.5398, 0.1064, 0.5402, 0.1071, -0.543, 0.4367, -0.5415, 0.437, -0.5661, 0.5634, -0.566, 0.5639, 0.5301, 0.1091, 0.5309, 0.1085, 0.541, 0.1092, 0.5413, 0.1098, -0.5158, 0.4939, -0.483, 0.5513, -0.4946, 0.5584, -0.5366, 0.564, -0.5415, 0.437, -0.5322, 0.44, -0.565, 0.5602, -0.5661, 0.5634, -0.5322, 0.44, -0.5158, 0.4939, -0.5366, 0.564, -0.565, 0.5602, 0.5307, 0.107, 0.5302, 0.1063, 0.5402, 0.1071, 0.5405, 0.1078, 0.5607, 0.6483, 0.5396, 0.7453, 0.4619, 0.5611, 0.5082, 0.5507, -0.483, 0.5513, -0.4849, 0.5526, -0.4937, 0.5594, -0.4946, 0.5584, 0.5926, 0.5521, 0.5607, 0.6483, 0.5082, 0.5507, 0.5719, 0.546, 0.6268, 0.1066, 0.6269, 0.1058, 0.719, 0.1029, 0.7188, 0.1035, 0.6269, 0.1058, 0.6268, 0.1051, 0.7191, 0.1023, 0.719, 0.1029, 0.5309, 0.1077, 0.5307, 0.107, 0.5405, 0.1078, 0.5408, 0.1085, 0.6268, 0.1051, 0.6268, 0.1045, 0.7192, 0.1017, 0.7191, 0.1023, -0.4649, 0.5386, -0.4685, 0.5426, -0.4856, 0.5529, -0.4849, 0.5526, 0.627, 0.682, 0.6236, 0.7614, 0.5396, 0.7453, 0.5607, 0.6483, 0.6077, 0.5504, 0.635, 0.5776, 0.5926, 0.5521, 0.5881, 0.55, -0.4577, 0.528, -0.4649, 0.5386, -0.4849, 0.5526, -0.483, 0.5513, 0.7192, 0.1011, 0.719, 0.1005, 0.8544, 0.09851, 0.854, 0.09889, 0.5407, 0.05546, 0.5413, 0.05605, 0.4208, 0.05605, 0.4197, 0.05569, 0.719, 0.1005, 0.7186, 0.09988, 0.8545, 0.09804, 0.8544, 0.09851, 0.5408, 0.05275, 0.5404, 0.05334, 0.4176, 0.05424, 0.4175, 0.0538, -0.5366, 0.564, -0.4946, 0.5584, -0.4808, 0.6903, -0.5088, 0.7013, -0.5661, 0.5634, -0.565, 0.5602, -0.5371, 0.7058, -0.5379, 0.7087, -0.565, 0.5602, -0.5366, 0.564, -0.5088, 0.7013, -0.5371, 0.7058, 0.5404, 0.05478, 0.5407, 0.05546, 0.4197, 0.05569, 0.4189, 0.05524, 0.5082, 0.5507, 0.4619, 0.5611, 0.4508, 0.3363, 0.498, 0.3386, -0.4946, 0.5584, -0.4937, 0.5594, -0.48, 0.6907, -0.4808, 0.6903, 0.5719, 0.546, 0.5082, 0.5507, 0.498, 0.3386, 0.5427, 0.3468, 0.7188, 0.1035, 0.719, 0.1029, 0.8523, 0.09997, 0.8516, 0.1004, 0.719, 0.1029, 0.7191, 0.1023, 0.853, 0.0996, 0.8523, 0.09997, 0.5403, 0.05405, 0.5404, 0.05478, 0.4189, 0.05524, 0.4182, 0.05474, 0.627, 0.1038, 0.6275, 0.1032, 0.719, 0.1005, 0.7192, 0.1011, 0.5309, 0.1085, 0.5309, 0.1077, 0.5408, 0.1085, 0.541, 0.1092, 0.6268, 0.1045, 0.627, 0.1038, 0.7192, 0.1011, 0.7192, 0.1017, 0.5881, 0.55, 0.5926, 0.5521, 0.5719, 0.546, 0.5728, 0.5434, 0.5446, 0.3444, 0.5427, 0.3468, 0.534, 0.1481, 0.5356, 0.1456, 0.8535, 0.09924, 0.854, 0.09889, 0.9647, 0.09938, 0.9644, 0.09975, 0.4176, 0.05424, 0.4182, 0.05474, 0.2952, 0.05379, 0.2949, 0.05328, 0.854, 0.09889, 0.8544, 0.09851, 0.9649, 0.09898, 0.9647, 0.09938, 0.4197, 0.05569, 0.4208, 0.05605, 0.2973, 0.05515, 0.2964, 0.05477, 0.8544, 0.09851, 0.8545, 0.09804, 0.9648, 0.09851, 0.9649, 0.09898, 0.4175, 0.0538, 0.4176, 0.05424, 0.2949, 0.05328, 0.2949, 0.05285, -0.5088, 0.7013, -0.4808, 0.6903, -0.4586, 0.8161, -0.4877, 0.824, -0.5379, 0.7087, -0.5371, 0.7058, -0.5164, 0.8254, -0.5174, 0.8284, -0.5371, 0.7058, -0.5088, 0.7013, -0.4877, 0.824, -0.5164, 0.8254, 0.4189, 0.05524, 0.4197, 0.05569, 0.2964, 0.05477, 0.2957, 0.0543, 0.498, 0.3386, 0.4508, 0.3363, 0.4414, 0.1475, 0.4886, 0.1448, -0.4808, 0.6903, -0.48, 0.6907, -0.4577, 0.8167, -0.4586, 0.8161, 0.5427, 0.3468, 0.498, 0.3386, 0.4886, 0.1448, 0.534, 0.1481, 0.5404, 0.05334, 0.5403, 0.05405, 0.4182, 0.05474, 0.4176, 0.05424, 0.7192, 0.1017, 0.7192, 0.1011, 0.854, 0.09889, 0.8535, 0.09924, 0.5728, 0.5434, 0.5719, 0.546, 0.5427, 0.3468, 0.5446, 0.3444, 0.7191, 0.1023, 0.7192, 0.1017, 0.8535, 0.09924, 0.853, 0.0996, 0.4889, 0.1438, 0.4886, 0.1448, 0.4414, 0.1475, 0.4416, 0.1466, -0.4877, 0.824, -0.4875, 0.824, -0.5174, 0.8284, -0.5164, 0.8254, 0.5118, 0.1035, 0.5118, 0.1038, 0.4836, 0.1041, 0.4838, 0.1036, 0.5118, 0.1038, 0.5118, 0.1044, 0.4835, 0.1045, 0.4836, 0.1041, 0.5118, 0.1044, 0.5119, 0.1049, 0.4835, 0.1049, 0.4835, 0.1045, 0.5119, 0.1049, 0.512, 0.1054, 0.4835, 0.1053, 0.4835, 0.1049, 0.512, 0.1054, 0.5122, 0.1058, 0.4836, 0.1058, 0.4835, 0.1053, -0.4586, 0.8161, -0.4577, 0.8167, -0.4875, 0.824, -0.4877, 0.824, 0.5411, 0.1041, 0.5412, 0.1045, 0.5118, 0.1038, 0.5118, 0.1035, 0.5412, 0.1045, 0.5412, 0.1051, 0.5118, 0.1044, 0.5118, 0.1038, 0.5412, 0.1051, 0.5413, 0.1056, 0.5119, 0.1049, 0.5118, 0.1044, 0.2181, 0.1433, 0.536, 0.1442, 0.4887, 0.1433, 0.4887, 0.1427, 0.536, 0.1442, 0.5356, 0.1456, 0.4889, 0.1438, 0.4887, 0.1433, 0.5356, 0.1456, 0.534, 0.1481, 0.4886, 0.1448, 0.4889, 0.1438, 0.853, 0.0996, 0.8535, 0.09924, 0.9644, 0.09975, 0.964, 0.1001, 0.4182, 0.05474, 0.4189, 0.05524, 0.2957, 0.0543, 0.2952, 0.05379, 0.8523, 0.09997, 0.853, 0.0996, 0.964, 0.1001, 0.9636, 0.1005, 0.8516, 0.1004, 0.8523, 0.09997, 0.9636, 0.1005, 0.963, 0.101, -0.001302, 0.1495, 0.002702, 0.245, 0.1226, 0.2544, 0.1352, 0.1462, 0.1352, 0.1462, 0.1226, 0.2544, 0.2431, 0.2229, 0.254, 0.1339, 0.254, 0.1339, 0.2431, 0.2229, 0.3822, 0.2381, 0.3932, 0.1491, 0.002702, 0.245, 0.002095, 0.3348, 0.1431, 0.351, 0.1226, 0.2544, 0.1226, 0.2544, 0.1431, 0.351, 0.2687, 0.3452, 0.2431, 0.2229, 0.2431, 0.2229, 0.2687, 0.3452, 0.3723, 0.3566, 0.3822, 0.2381, 0.002095, 0.3348, 0.001847, 0.4391, 0.1551, 0.4525, 0.1431, 0.351, 0.1431, 0.351, 0.1551, 0.4525, 0.2588, 0.4637, 0.2687, 0.3452, 0.2687, 0.3452, 0.2588, 0.4637, 0.3891, 0.4673, 0.3723, 0.3566, 0.001847, 0.4391, 0.0005087, 0.5604, 0.1452, 0.5709, 0.1551, 0.4525, 0.1551, 0.4525, 0.1452, 0.5709, 0.2489, 0.5822, 0.2588, 0.4637, 0.2588, 0.4637, 0.2489, 0.5822, 0.3681, 0.5872, 0.3891, 0.4673, 0.0005087, 0.5604, 0.0008843, 0.687, 0.1472, 0.697, 0.1452, 0.5709, 0.1452, 0.5709, 0.1472, 0.697, 0.239, 0.7007, 0.2489, 0.5822, 0.2489, 0.5822, 0.239, 0.7007, 0.3582, 0.7057, 0.3681, 0.5872, 0.0008843, 0.687, 0.002091, 0.8171, 0.1373, 0.8154, 0.1472, 0.697, 0.1472, 0.697, 0.1373, 0.8154, 0.2291, 0.8191, 0.239, 0.7007, 0.239, 0.7007, 0.2291, 0.8191, 0.3594, 0.8227, 0.3582, 0.7057, 0.002091, 0.8171, -0.0008134, 0.9873, 0.1424, 0.978, 0.1373, 0.8154, 0.1373, 0.8154, 0.1424, 0.978, 0.2015, 0.971, 0.2291, 0.8191, 0.2291, 0.8191, 0.2015, 0.971, 0.3313, 0.9842, 0.3594, 0.8227])
me_cube.materials.append(mat_material)
me_cube.use_remesh_preserve_volume = False
me_cube.use_remesh_preserve_attributes = False
me_cube.use_mirror_vertex_groups = False
me_cube.update()

# ---- objects
ob_cube = bpy.data.objects.new('Cube', me_cube)
ob_light = bpy.data.objects.new('Light', light_light)
ob_camera = bpy.data.objects.new('Camera', cam_camera)

# ---- transforms, parenting, visibility, modifiers, constraints
ob_cube.location = (0.0, 0.0, 0.0)
ob_cube.lock_rotations_4d = False
ob_cube.empty_display_type = 'ARROWS'
ob_cube.lineart.crease_threshold = 0.0
ob_light.location = (4.076, 1.005, 5.904)
ob_light.rotation_euler = (0.6503, 0.05522, 1.866)
ob_light.lock_rotations_4d = False
ob_light.empty_display_type = 'ARROWS'
ob_light.color = (0.0, 0.0, 0.0, 0.0)
ob_light.lineart.crease_threshold = 0.0
ob_camera.location = (7.359, -6.926, 4.958)
ob_camera.rotation_euler = (1.109, 0.0, 0.8149)
ob_camera.lock_rotations_4d = False
ob_camera.empty_display_type = 'ARROWS'
ob_camera.color = (0.0, 0.0, 0.0, 0.0)
ob_camera.display_type = 'WIRE'
ob_camera.lineart.crease_threshold = 0.0

# ---- collection membership
col_collection.objects.link(ob_cube)
col_collection.objects.link(ob_light)
col_collection.objects.link(ob_camera)

# ---- scene / render settings (as saved in the file)
scene.camera = ob_camera
scene.frame_start = 1; scene.frame_end = 250; scene.frame_set(1)
scene.render.engine = 'BLENDER_EEVEE_NEXT'
scene.cycles.use_denoising = False
scene.cycles.samples = 128
scene.cycles.sampling_pattern = 'TABULATED_SOBOL'
scene.cycles.use_adaptive_sampling = False
scene.cycles.use_light_tree = False
scene.view_settings.view_transform = 'Filmic'
bpy.context.view_layer.update()
